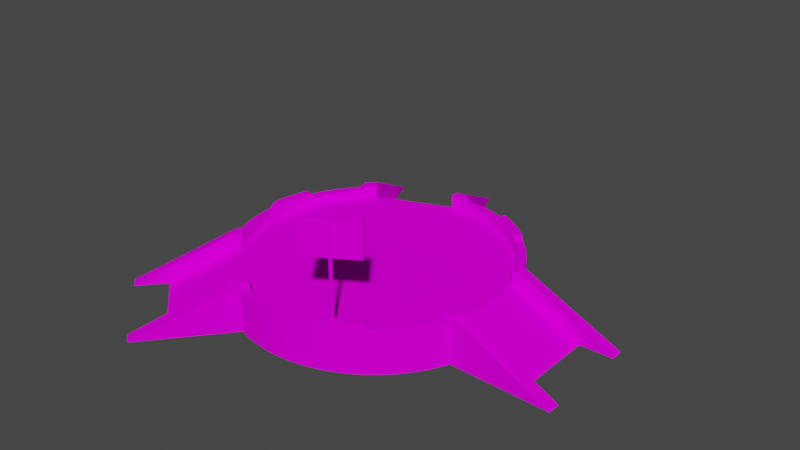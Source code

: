 # Source: teleporteur.blend  (saved by Blender 2.80.75; exported with 4.5.12 LTS)
import bpy
from mathutils import Matrix  # noqa: F401  (used for matrix-valued properties, if any)

bpy.ops.wm.read_factory_settings(use_empty=True)
scene = bpy.context.scene
scene.name = 'Scene'

# ---- collections
col_collection = bpy.data.collections.new('Collection'); scene.collection.children.link(col_collection)

# ---- images (referenced by path relative to the original .blend; pixels are not part of the script)
import os
ASSET_DIR = os.environ.get("B2B_ASSET_DIR", "")  # directory of the original .blend (textures are referenced by path, not embedded)
HERE = os.path.dirname(os.path.abspath(__file__))  # packed textures are extracted next to this script under _unpacked/

def load_image(name, relpath, width, height, colorspace="sRGB"):
    """Load a texture the original file referenced (path relative to the .blend, or extracted next to this script)."""
    p = next((c for c in (os.path.join(HERE, relpath), os.path.join(ASSET_DIR, relpath)) if relpath and os.path.exists(c)), "")
    if p:
        img = bpy.data.images.load(p, check_existing=True)
        img.name = name
    else:  # same state as the original file: an image datablock whose file is absent (Cycles renders it pink)
        img = bpy.data.images.new(name, width, height)
        img.source = "FILE"
        img.filepath = "//" + (relpath or name)
    img.colorspace_settings.name = colorspace
    return img
img_teleporteurtexture_png = load_image('teleporteurTexture.png', 'teleporteurTexture.png', 1024, 1024, 'sRGB')

# ---- materials (node trees are filled in below, after node groups)
mat_material_001 = bpy.data.materials.new('Material.001')
mat_material_001.use_transparent_shadow = False

# ---- material node trees
mat_material_001.use_nodes = True; mat_material_001.node_tree.nodes.clear()
_N = mat_material_001.node_tree.nodes; _L = mat_material_001.node_tree.links
n0 = _N.new('ShaderNodeOutputMaterial'); n0.name = 'Material Output'; n0.location = (300, 300)
n1 = _N.new('ShaderNodeBsdfPrincipled'); n1.name = 'Principled BSDF'; n1.location = (10, 300)
n1.distribution = 'GGX'
n1.subsurface_method = 'BURLEY'
n1.inputs[2].default_value = 0.0
n1.inputs[3].default_value = 1.45
n1.inputs[13].default_value = 0.0
n1.inputs[20].default_value = 0.0
n1.inputs[27].default_value = (0.0, 0.0, 0.0, 1.0)
n1.inputs[28].default_value = 1.0
n2 = _N.new('ShaderNodeTexImage'); n2.name = 'Image Texture'; n2.location = (-280, 280)
n2.image = img_teleporteurtexture_png
_L.new(n1.outputs[0], n0.inputs[0])
_L.new(n2.outputs[0], n1.inputs[0])
n0.is_active_output = True

# ---- world
world_world = bpy.data.worlds.new('World'); scene.world = world_world
world_world.use_nodes = True; world_world.node_tree.nodes.clear()
_N = world_world.node_tree.nodes; _L = world_world.node_tree.links
n0 = _N.new('ShaderNodeOutputWorld'); n0.name = 'World Output'; n0.location = (300, 300)
n1 = _N.new('ShaderNodeBackground'); n1.name = 'Background'; n1.location = (10, 300)
n1.inputs[0].default_value = (0.05088, 0.05088, 0.05088, 1.0)
_L.new(n1.outputs[0], n0.inputs[0])
n0.is_active_output = True
world_world.color = (0.05088, 0.05088, 0.05088)
world_world.use_sun_shadow = False
world_world.sun_shadow_jitter_overblur = 0.0

# ---- meshes
me_cylinder_003 = bpy.data.meshes.new('Cylinder.003')
me_cylinder_003.from_pydata([(0.0, 0.0, -1.0), (0.0, 0.0, 1.0), (0.0, 7.5, -1.0), (0.0, 7.5, 1.0), (0.94, 7.441, -1.0), (0.94, 7.441, 1.0), (1.865, 7.264, -1.0), (1.865, 7.264, 1.0), (2.761, 6.973, -1.0), (2.761, 6.973, 1.0), (3.613, 6.572, -1.0), (3.613, 6.572, 1.0), (4.408, 6.068, -1.0), (4.408, 6.068, 1.0), (5.134, 5.467, -1.0), (5.134, 5.467, 1.0), (5.779, 4.781, -1.0), (5.779, 4.781, 1.0), (6.332, 4.019, -1.0), (6.332, 4.019, 1.0), (6.786, 3.193, -1.0), (6.786, 3.193, 1.0), (7.133, 2.318, -1.0), (7.133, 2.318, 1.0), (7.367, 1.405, -1.0), (7.367, 1.405, 1.0), (7.485, 0.4709, -1.0), (7.485, 0.4709, 1.0), (7.485, -0.4709, -1.0), (7.485, -0.4709, 1.0), (7.367, -1.405, -1.0), (7.367, -1.405, 1.0), (7.133, -2.318, -1.0), (7.133, -2.318, 1.0), (6.786, -3.193, -1.0), (6.786, -3.193, 1.0), (6.332, -4.019, -1.0), (6.332, -4.019, 1.0), (5.779, -4.781, -1.0), (5.779, -4.781, 1.0), (5.134, -5.467, -1.0), (5.134, -5.467, 1.0), (4.408, -6.068, -1.0), (4.408, -6.068, 1.0), (3.613, -6.572, -1.0), (3.613, -6.572, 1.0), (2.761, -6.973, -1.0), (2.761, -6.973, 1.0), (1.865, -7.264, -1.0), (1.865, -7.264, 1.0), (0.94, -7.441, -1.0), (0.94, -7.441, 1.0), (-6.02e-06, -7.5, -1.0), (-6.02e-06, -7.5, 1.0), (-0.94, -7.441, -1.0), (-0.94, -7.441, 1.0), (-1.865, -7.264, -1.0), (-1.865, -7.264, 1.0), (-2.761, -6.973, -1.0), (-2.761, -6.973, 1.0), (-3.613, -6.572, -1.0), (-3.613, -6.572, 1.0), (-4.408, -6.068, -1.0), (-4.408, -6.068, 1.0), (-5.134, -5.467, -1.0), (-5.134, -5.467, 1.0), (-5.779, -4.781, -1.0), (-5.779, -4.781, 1.0), (-6.332, -4.019, -1.0), (-6.332, -4.019, 1.0), (-6.786, -3.193, -1.0), (-6.786, -3.193, 1.0), (-7.133, -2.318, -1.0), (-7.133, -2.318, 1.0), (-7.367, -1.405, -1.0), (-7.367, -1.405, 1.0), (-7.485, -0.4709, -1.0), (-7.485, -0.4709, 1.0), (-7.485, 0.4709, -1.0), (-7.485, 0.4709, 1.0), (-7.367, 1.405, -1.0), (-7.367, 1.405, 1.0), (-7.133, 2.318, -1.0), (-7.133, 2.318, 1.0), (-6.786, 3.193, -1.0), (-6.786, 3.193, 1.0), (-6.332, 4.019, -1.0), (-6.332, 4.019, 1.0), (-5.779, 4.781, -1.0), (-5.779, 4.781, 1.0), (-5.134, 5.467, -1.0), (-5.134, 5.467, 1.0), (-4.408, 6.068, -1.0), (-4.408, 6.068, 1.0), (-3.613, 6.572, -1.0), (-3.613, 6.572, 1.0), (-2.761, 6.973, -1.0), (-2.761, 6.973, 1.0), (-1.865, 7.264, -1.0), (-1.865, 7.264, 1.0), (-0.94, 7.441, -1.0), (-0.94, 7.441, 1.0), (-95.86, -57.74, 0.2721), (-95.86, -57.74, 0.9981), (-103.8, -45.01, 0.2721), (-103.8, -45.01, 0.9981), (94.79, 61.14, 0.2721), (94.79, 61.14, 0.9981), (86.88, 73.87, 0.2721), (86.88, 73.87, 0.9981), (315.5, 689.5, -1.888), (315.5, 689.5, -0.8949), (297.7, 734.5, -1.888), (297.7, 734.5, -0.8949), (725.5, 690.4, -1.891), (725.5, 746.5, -1.891), (294.8, 326.7, -1.89), (294.8, 326.7, -1.164), (294.8, 693.1, -1.89), (294.8, 693.1, -1.164), (585.3, 317.4, -1.89), (585.3, 702.5, -1.89), (297.7, 285.4, -1.888), (297.7, 285.4, -0.8977), (315.5, 330.3, -1.888), (315.5, 330.3, -0.8977), (725.5, 273.6, -1.891), (725.5, 329.6, -1.891), (-616.2, 949.4, -1.888), (-616.2, 949.4, -0.8862), (-652.1, 915.7, -1.888), (-652.1, 915.7, -0.8862), (-772.9, 1328.0, -1.891), (-824.5, 1306.0, -1.891), (-250.2, 1072.0, -1.89), (-250.2, 1072.0, -1.164), (-619.7, 921.6, -1.89), (-619.7, 921.6, -1.164), (-375.3, 1342.0, -1.89), (-730.2, 1194.0, -1.89), (-237.3, 1091.0, -1.888), (-237.3, 1091.0, -0.8862), (-285.5, 1088.0, -1.888), (-285.5, 1088.0, -0.8862), (-388.8, 1488.0, -1.891), (-440.5, 1466.0, -1.891), (-473.6, -20.03, -1.888), (-473.6, -20.03, -0.8862), (-427.8, -38.18, -1.888), (-427.8, -38.18, -0.8862), (-743.3, -325.0, -1.891), (-701.6, -362.4, -1.891), (-738.8, 258.5, -1.89), (-738.8, 258.5, -1.164), (-444.0, -13.08, -1.89), (-444.0, -13.08, -1.164), (-927.3, 28.39, -1.89), (-640.8, -228.4, -1.89), (-763.2, 262.4, -1.888), (-763.2, 262.4, -0.8862), (-740.0, 220.1, -1.888), (-740.0, 220.1, -0.8862), (-1053.0, -47.1, -1.891), (-1012.0, -84.48, -1.891), (-237.3, 509.9, -1.89), (-237.3, 509.9, -1.164), (-167.0, 1068.0, -1.89), (-167.0, 1068.0, -1.164), (-97.71, 1055.0, -1.89), (-97.71, 1055.0, -1.164), (-30.66, 1033.0, -1.89), (-30.66, 1033.0, -1.164), (33.13, 1003.0, -1.89), (33.13, 1003.0, -1.164), (92.66, 965.0, -1.89), (92.66, 965.0, -1.164), (147.0, 920.0, -1.89), (147.0, 920.0, -1.164), (195.2, 868.5, -1.89), (195.2, 868.5, -1.164), (236.7, 811.3, -1.89), (236.7, 811.3, -1.164), (270.6, 749.4, -1.89), (270.6, 749.4, -1.164), (314.1, 615.3, -1.89), (323.0, 545.2, -1.89), (323.0, 474.6, -1.89), (314.1, 404.5, -1.89), (270.6, 270.4, -1.89), (270.6, 270.4, -1.164), (236.7, 208.5, -1.89), (236.7, 208.5, -1.164), (195.2, 151.4, -1.89), (195.2, 151.4, -1.164), (147.0, 99.87, -1.89), (147.0, 99.87, -1.164), (92.66, 54.85, -1.89), (92.66, 54.85, -1.164), (33.13, 17.0, -1.89), (33.13, 17.0, -1.164), (-30.66, -13.08, -1.89), (-30.66, -13.08, -1.164), (-97.71, -34.91, -1.89), (-97.71, -34.91, -1.164), (-167.0, -48.14, -1.89), (-167.0, -48.14, -1.164), (-237.3, -52.58, -1.89), (-237.3, -52.58, -1.164), (-307.7, -48.14, -1.89), (-307.7, -48.14, -1.164), (-376.9, -34.91, -1.89), (-376.9, -34.91, -1.164), (-507.8, 17.0, -1.89), (-567.3, 54.85, -1.89), (-621.6, 99.88, -1.89), (-669.9, 151.4, -1.89), (-711.3, 208.5, -1.89), (-771.2, 336.1, -1.89), (-771.2, 336.1, -1.164), (-788.8, 404.5, -1.89), (-788.8, 404.5, -1.164), (-797.6, 474.6, -1.89), (-797.6, 474.6, -1.164), (-797.6, 545.2, -1.89), (-797.6, 545.2, -1.164), (-788.8, 615.3, -1.89), (-788.8, 615.3, -1.164), (-771.2, 683.7, -1.89), (-771.2, 683.7, -1.164), (-745.3, 749.4, -1.89), (-745.3, 749.4, -1.164), (-711.3, 811.3, -1.89), (-711.3, 811.3, -1.164), (-669.9, 868.5, -1.89), (-669.9, 868.5, -1.164), (-567.3, 965.0, -1.89), (-507.8, 1003.0, -1.89), (-444.0, 1033.0, -1.89), (-376.9, 1055.0, -1.89), (-307.7, 1068.0, -1.89), (-237.3, 1056.0, -1.888), (-237.3, 1056.0, -0.8862), (-635.2, 933.6, -1.888), (-611.1, 908.0, -1.888), (-611.1, 908.0, -0.8862), (-635.2, 933.6, -0.8862), (-685.2, 880.4, -1.888), (-658.0, 858.0, -1.888), (-658.0, 858.0, -0.9801), (-685.2, 880.4, -0.9801), (-728.1, 821.4, -1.888), (-698.3, 802.5, -1.888), (-698.3, 802.5, -0.9801), (-728.1, 821.4, -0.9801), (-763.2, 757.4, -1.888), (-731.3, 742.4, -1.888), (-731.3, 742.4, -0.9801), (-763.2, 757.4, -0.9801), (-790.1, 689.5, -1.888), (-756.6, 678.7, -1.888), (-756.6, 678.7, -0.8862), (-790.1, 689.5, -0.8862), (-808.2, 618.8, -1.888), (-773.6, 612.2, -1.888), (-773.6, 612.2, -0.8862), (-808.2, 618.8, -0.8862), (-817.4, 546.4, -1.888), (-782.2, 544.2, -1.888), (-782.2, 544.2, -0.8862), (-817.4, 546.4, -0.8862), (-817.4, 473.4, -1.888), (-782.2, 475.6, -1.888), (-782.2, 475.6, -0.9801), (-817.4, 473.4, -0.9801), (-808.2, 401.0, -1.888), (-773.6, 407.6, -1.888), (-773.6, 407.6, -0.9801), (-808.2, 401.0, -0.9801), (-790.1, 330.3, -1.888), (-756.6, 341.2, -1.888), (-756.6, 341.2, -0.9801), (-790.1, 330.3, -0.9801), (-731.3, 277.4, -1.888), (-731.3, 277.4, -0.8862), (-451.3, -30.51, -1.888), (-438.3, 2.241, -1.888), (-438.3, 2.241, -0.8862), (-451.3, -30.51, -0.8862), (-381.9, -53.07, -1.888), (-373.1, -18.95, -1.888), (-373.1, -18.95, -0.9801), (-381.9, -53.07, -0.9801), (-310.2, -66.75, -1.888), (-305.7, -31.8, -1.888), (-305.7, -31.8, -0.9801), (-310.2, -66.75, -0.9801), (-237.3, -71.33, -1.888), (-237.3, -36.1, -1.888), (-237.3, -36.1, -0.9801), (-237.3, -71.33, -0.9801), (-164.5, -66.75, -1.888), (-168.9, -31.8, -1.888), (-168.9, -31.8, -0.9801), (-164.5, -66.75, -0.9801), (-92.78, -53.07, -1.888), (-101.5, -18.95, -1.888), (-101.5, -18.95, -0.8852), (-92.78, -53.07, -0.8852), (-23.36, -30.51, -1.888), (-36.33, 2.241, -1.888), (-36.33, 2.241, -0.8852), (-23.36, -30.51, -0.8852), (42.69, 0.5671, -1.888), (25.72, 31.44, -1.888), (25.72, 31.44, -0.8852), (42.69, 0.5671, -0.8852), (104.3, 39.68, -1.888), (83.61, 68.18, -1.888), (83.61, 68.18, -0.8852), (104.3, 39.68, -0.8852), (160.6, 86.21, -1.888), (136.4, 111.9, -1.888), (136.4, 111.9, -0.9801), (160.6, 86.21, -0.9801), (210.5, 139.4, -1.888), (183.4, 161.9, -1.888), (183.4, 161.9, -0.9801), (210.5, 139.4, -0.9801), (253.4, 198.5, -1.888), (223.7, 217.3, -1.888), (223.7, 217.3, -0.9801), (253.4, 198.5, -0.9801), (288.6, 262.4, -1.888), (256.7, 277.4, -1.888), (256.7, 277.4, -0.9801), (288.6, 262.4, -0.9801), (281.9, 341.2, -1.888), (281.9, 341.2, -0.8977), (281.9, 678.7, -1.888), (281.9, 678.7, -0.8949), (288.6, 757.4, -1.888), (256.7, 742.4, -1.888), (256.7, 742.4, -0.9801), (288.6, 757.4, -0.9801), (253.4, 821.4, -1.888), (223.7, 802.5, -1.888), (223.7, 802.5, -0.9801), (253.4, 821.4, -0.9801), (210.5, 880.4, -1.888), (183.4, 858.0, -1.888), (183.4, 858.0, -0.9801), (210.5, 880.4, -0.9801), (160.6, 933.6, -1.888), (136.4, 908.0, -1.888), (136.4, 908.0, -0.9801), (160.6, 933.6, -0.9801), (104.3, 980.2, -1.888), (83.61, 951.7, -1.888), (83.61, 951.7, -0.8815), (104.3, 980.2, -0.8815), (42.68, 1019.0, -1.888), (25.71, 988.4, -1.888), (25.71, 988.4, -0.8815), (42.68, 1019.0, -0.8815), (-23.36, 1050.0, -1.888), (-36.33, 1018.0, -1.888), (-36.33, 1018.0, -0.9801), (-23.36, 1050.0, -0.9801), (-92.78, 1073.0, -1.888), (-101.5, 1039.0, -1.888), (-101.5, 1039.0, -0.9801), (-92.78, 1073.0, -0.9801), (-164.5, 1087.0, -1.888), (-168.9, 1052.0, -1.888), (-168.9, 1052.0, -0.9801), (-164.5, 1087.0, -0.9801), (-283.3, 1053.0, -1.888), (-283.3, 1053.0, -0.8862), (-262.0, 1090.0, -1.888), (-259.8, 1054.0, -1.888), (-259.8, 1054.0, -0.8862), (-262.0, 1090.0, -0.8862), (-593.7, 922.3, -1.888), (-593.7, 922.3, -0.8862), (-668.3, 898.5, -1.888), (-642.6, 874.3, -1.888), (-642.6, 874.3, -0.9801), (-668.3, 898.5, -0.9801), (-626.4, 891.5, -1.888), (-626.4, 891.5, -0.8862), (-713.6, 841.4, -1.888), (-685.1, 820.7, -1.888), (-685.1, 820.7, -0.9801), (-713.6, 841.4, -0.9801), (-699.7, 860.5, -1.888), (-671.2, 839.8, -1.888), (-671.2, 839.8, -0.9801), (-699.7, 860.5, -0.9801), (-751.3, 779.1, -1.888), (-720.5, 762.1, -1.888), (-720.5, 762.1, -0.9801), (-751.3, 779.1, -0.9801), (-740.0, 799.7, -1.888), (-709.1, 782.8, -1.888), (-709.1, 782.8, -0.9801), (-740.0, 799.7, -0.9801), (-781.0, 712.5, -1.888), (-748.3, 699.5, -1.888), (-748.3, 699.5, -0.9801), (-781.0, 712.5, -0.9801), (-772.3, 734.5, -1.888), (-739.6, 721.5, -1.888), (-739.6, 721.5, -0.9801), (-772.3, 734.5, -0.9801), (-802.1, 642.8, -1.888), (-768.0, 634.0, -1.888), (-768.0, 634.0, -0.8862), (-802.1, 642.8, -0.8862), (-796.3, 665.6, -1.888), (-762.1, 656.9, -1.888), (-762.1, 656.9, -0.8862), (-796.3, 665.6, -0.8862), (-814.3, 570.9, -1.888), (-779.4, 566.5, -1.888), (-781.0, 566.5, -0.8822), (-815.9, 570.9, -0.8822), (-811.4, 594.3, -1.888), (-776.4, 589.9, -1.888), (-778.0, 589.9, -0.8822), (-813.0, 594.3, -0.8822), (-817.4, 498.1, -1.888), (-782.2, 498.1, -1.888), (-782.2, 498.1, -0.9801), (-817.4, 498.1, -0.9801), (-817.4, 521.7, -1.888), (-782.2, 521.7, -1.888), (-782.2, 521.7, -0.8862), (-817.4, 521.7, -0.8862), (-811.4, 425.5, -1.888), (-776.4, 429.9, -1.888), (-776.4, 429.9, -0.9801), (-811.4, 425.5, -0.9801), (-814.3, 448.9, -1.888), (-779.4, 453.3, -1.888), (-779.4, 453.3, -0.9801), (-814.3, 448.9, -0.9801), (-796.3, 354.2, -1.888), (-762.1, 363.0, -1.888), (-762.1, 363.0, -0.9801), (-796.3, 354.2, -0.9801), (-802.1, 377.1, -1.888), (-768.0, 385.8, -1.888), (-768.0, 385.8, -0.9801), (-802.1, 377.1, -0.9801), (-772.3, 285.4, -1.888), (-739.6, 298.4, -1.888), (-739.6, 298.4, -0.9801), (-772.3, 285.4, -0.9801), (-781.0, 307.3, -1.888), (-748.3, 320.3, -1.888), (-748.3, 320.3, -0.9801), (-781.0, 307.3, -0.9801), (-709.1, 237.1, -1.888), (-709.1, 237.1, -0.8862), (-751.3, 240.8, -1.888), (-720.5, 257.7, -1.888), (-720.5, 257.7, -0.8862), (-751.3, 240.8, -0.8862), (-458.6, 11.85, -1.888), (-458.6, 11.85, -0.8862), (-405.4, -45.47, -1.888), (-394.5, -11.97, -1.888), (-394.5, -11.97, -0.9801), (-405.4, -45.47, -0.9801), (-416.9, -4.675, -1.888), (-416.9, -4.675, -0.8862), (-334.4, -62.15, -1.888), (-327.8, -27.55, -1.888), (-327.8, -27.55, -0.9801), (-334.4, -62.15, -0.9801), (-357.6, -57.73, -1.888), (-351.0, -23.13, -1.888), (-351.0, -23.13, -0.9801), (-357.6, -57.73, -0.9801), (-262.0, -69.81, -1.888), (-259.8, -34.66, -1.888), (-259.8, -34.66, -0.9801), (-262.0, -69.81, -0.9801), (-285.5, -68.33, -1.888), (-283.3, -33.17, -1.888), (-283.3, -33.17, -0.9801), (-285.5, -68.33, -0.9801), (-189.1, -68.33, -1.888), (-191.3, -33.17, -1.888), (-191.3, -33.17, -0.9801), (-189.1, -68.33, -0.9801), (-212.7, -69.81, -1.888), (-214.9, -34.66, -1.888), (-214.9, -34.66, -0.9801), (-212.7, -69.81, -0.9801), (-117.0, -57.73, -1.888), (-123.6, -23.13, -1.888), (-123.6, -23.13, -0.8852), (-117.0, -57.73, -0.8852), (-140.2, -62.15, -1.888), (-146.8, -27.55, -1.888), (-146.8, -27.55, -0.9801), (-140.2, -62.15, -0.9801), (-46.84, -38.18, -1.888), (-57.72, -4.675, -1.888), (-57.72, -4.675, -0.8852), (-46.84, -38.18, -0.8852), (-69.27, -45.47, -1.888), (-80.16, -11.97, -1.888), (-80.16, -11.97, -0.8852), (-69.27, -45.47, -0.8852), (20.35, -9.981, -1.888), (5.354, 21.89, -1.888), (5.354, 21.89, -0.8852), (20.35, -9.981, -0.8852), (-0.9951, -20.03, -1.888), (-15.99, 11.85, -1.888), (-15.99, 11.85, -0.8852), (-0.9951, -20.03, -0.8852), (83.48, 26.41, -1.888), (64.6, 56.16, -1.888), (64.6, 56.16, -0.8852), (83.48, 26.41, -0.8852), (63.56, 13.77, -1.888), (44.68, 43.52, -1.888), (44.68, 43.52, -0.8852), (63.56, 13.77, -0.8852), (141.5, 70.44, -1.888), (119.1, 97.58, -1.888), (119.1, 97.58, -0.9801), (141.5, 70.44, -0.9801), (123.4, 55.4, -1.888), (100.9, 82.54, -1.888), (100.9, 82.54, -0.9801), (123.4, 55.4, -0.9801), (193.6, 121.4, -1.888), (168.0, 145.5, -1.888), (168.0, 145.5, -0.9801), (193.6, 121.4, -0.9801), (177.5, 104.2, -1.888), (151.8, 128.3, -1.888), (151.8, 128.3, -0.9801), (177.5, 104.2, -0.9801), (238.9, 178.5, -1.888), (210.4, 199.2, -1.888), (210.4, 199.2, -0.9801), (238.9, 178.5, -0.9801), (225.1, 159.4, -1.888), (196.6, 180.1, -1.888), (196.6, 180.1, -0.9801), (225.1, 159.4, -0.9801), (276.7, 240.8, -1.888), (245.8, 257.7, -1.888), (245.8, 257.7, -0.9801), (276.7, 240.8, -0.9801), (265.3, 220.1, -1.888), (234.5, 237.1, -1.888), (234.5, 237.1, -0.9801), (265.3, 220.1, -0.9801), (306.4, 307.3, -1.888), (273.6, 320.3, -1.888), (273.6, 320.3, -0.8977), (306.4, 307.3, -0.8977), (265.0, 298.4, -1.888), (265.0, 298.4, -0.8977), (265.0, 721.5, -1.888), (265.0, 721.5, -0.8949), (306.4, 712.5, -1.888), (273.6, 699.5, -1.888), (273.6, 699.5, -0.8949), (306.4, 712.5, -0.8949), (265.3, 799.7, -1.888), (234.5, 782.8, -1.888), (234.5, 782.8, -0.9801), (265.3, 799.7, -0.9801), (276.7, 779.1, -1.888), (245.8, 762.1, -1.888), (245.8, 762.1, -0.9801), (276.7, 779.1, -0.9801), (225.1, 860.5, -1.888), (196.6, 839.8, -1.888), (196.6, 839.8, -0.9801), (225.1, 860.5, -0.9801), (238.9, 841.4, -1.888), (210.4, 820.7, -1.888), (210.4, 820.7, -0.9801), (238.9, 841.4, -0.9801), (177.5, 915.7, -1.888), (151.8, 891.5, -1.888), (151.8, 891.5, -0.9801), (177.5, 915.7, -0.9801), (193.6, 898.5, -1.888), (168.0, 874.3, -1.888), (168.0, 874.3, -0.9801), (193.6, 898.5, -0.9801), (123.4, 964.4, -1.888), (100.9, 937.3, -1.888), (100.9, 937.3, -0.8815), (123.4, 964.4, -0.8815), (141.5, 949.4, -1.888), (119.1, 922.3, -1.888), (119.1, 922.3, -0.8815), (141.5, 949.4, -0.8815), (63.56, 1006.0, -1.888), (44.68, 976.3, -1.888), (44.68, 976.3, -0.8815), (63.56, 1006.0, -0.8815), (83.48, 993.4, -1.888), (64.6, 963.7, -1.888), (64.6, 963.7, -0.8815), (83.48, 993.4, -0.8815), (-0.9966, 1040.0, -1.888), (-15.99, 1008.0, -1.888), (-15.99, 1008.0, -0.8815), (-0.9966, 1040.0, -0.8815), (20.35, 1030.0, -1.888), (5.353, 997.9, -1.888), (5.353, 997.9, -0.8815), (20.35, 1030.0, -0.8815), (-69.28, 1065.0, -1.888), (-80.16, 1032.0, -1.888), (-80.16, 1032.0, -0.9801), (-69.28, 1065.0, -0.9801), (-46.84, 1058.0, -1.888), (-57.72, 1025.0, -1.888), (-57.72, 1025.0, -0.9801), (-46.84, 1058.0, -0.9801), (-140.2, 1082.0, -1.888), (-146.8, 1047.0, -1.888), (-146.8, 1047.0, -0.9801), (-140.2, 1082.0, -0.9801), (-117.0, 1078.0, -1.888), (-123.6, 1043.0, -1.888), (-123.6, 1043.0, -0.9801), (-117.0, 1078.0, -0.9801), (-212.7, 1090.0, -1.888), (-214.9, 1054.0, -1.888), (-214.9, 1054.0, -0.9801), (-212.7, 1090.0, -0.9801), (-189.1, 1088.0, -1.888), (-191.3, 1053.0, -1.888), (-191.3, 1053.0, -0.9801), (-189.1, 1088.0, -0.9801)], [], [(0, 2, 4), (1, 5, 3), (2, 3, 5, 4), (0, 4, 6), (1, 7, 5), (4, 5, 7, 6), (0, 6, 8), (1, 9, 7), (6, 7, 9, 8), (0, 8, 10), (1, 11, 9), (8, 9, 11, 10), (0, 10, 12), (1, 13, 11), (10, 11, 13, 12), (0, 12, 14), (1, 15, 13), (12, 13, 15, 14), (0, 14, 16), (1, 17, 15), (14, 15, 17, 16), (0, 16, 18), (1, 19, 17), (16, 17, 19, 18), (0, 18, 20), (1, 21, 19), (18, 19, 21, 20), (0, 20, 22), (1, 23, 21), (20, 21, 23, 22), (0, 22, 24), (1, 25, 23), (22, 23, 25, 24), (0, 24, 26), (1, 27, 25), (24, 25, 27, 26), (0, 26, 28), (1, 29, 27), (26, 27, 29, 28), (0, 28, 30), (1, 31, 29), (28, 29, 31, 30), (0, 30, 32), (1, 33, 31), (30, 31, 33, 32), (0, 32, 34), (1, 35, 33), (32, 33, 35, 34), (0, 34, 36), (1, 37, 35), (34, 35, 37, 36), (0, 36, 38), (1, 39, 37), (36, 37, 39, 38), (0, 38, 40), (1, 41, 39), (38, 39, 41, 40), (0, 40, 42), (1, 43, 41), (40, 41, 43, 42), (0, 42, 44), (1, 45, 43), (42, 43, 45, 44), (0, 44, 46), (1, 47, 45), (44, 45, 47, 46), (0, 46, 48), (1, 49, 47), (46, 47, 49, 48), (0, 48, 50), (1, 51, 49), (48, 49, 51, 50), (0, 50, 52), (1, 53, 51), (50, 51, 53, 52), (0, 52, 54), (1, 55, 53), (52, 53, 55, 54), (0, 54, 56), (1, 57, 55), (54, 55, 57, 56), (0, 56, 58), (1, 59, 57), (56, 57, 59, 58), (0, 58, 60), (1, 61, 59), (58, 59, 61, 60), (0, 60, 62), (1, 63, 61), (60, 61, 63, 62), (0, 62, 64), (1, 65, 63), (62, 63, 65, 64), (0, 64, 66), (1, 67, 65), (64, 65, 67, 66), (0, 66, 68), (1, 69, 67), (66, 67, 69, 68), (0, 68, 70), (1, 71, 69), (68, 69, 71, 70), (0, 70, 72), (1, 73, 71), (70, 71, 73, 72), (0, 72, 74), (1, 75, 73), (72, 73, 75, 74), (0, 74, 76), (1, 77, 75), (74, 75, 77, 76), (0, 76, 78), (1, 79, 77), (76, 77, 79, 78), (0, 78, 80), (1, 81, 79), (78, 79, 81, 80), (0, 80, 82), (1, 83, 81), (80, 81, 83, 82), (0, 82, 84), (1, 85, 83), (82, 83, 85, 84), (0, 84, 86), (1, 87, 85), (84, 85, 87, 86), (0, 86, 88), (1, 89, 87), (86, 87, 89, 88), (0, 88, 90), (1, 91, 89), (88, 89, 91, 90), (0, 90, 92), (1, 93, 91), (90, 91, 93, 92), (0, 92, 94), (1, 95, 93), (92, 93, 95, 94), (0, 94, 96), (1, 97, 95), (94, 95, 97, 96), (0, 96, 98), (1, 99, 97), (96, 97, 99, 98), (0, 98, 100), (1, 101, 99), (98, 99, 101, 100), (0, 100, 2), (1, 3, 101), (100, 101, 3, 2), (102, 103, 105, 104), (104, 105, 109, 108), (108, 109, 107, 106), (106, 107, 103, 102), (104, 108, 106, 102), (109, 105, 103, 107), (110, 572, 112, 113, 575, 111), (112, 113, 115), (114, 111, 110), (112, 115, 114, 110, 572), (115, 113, 575, 111, 114), (116, 117, 119, 118), (118, 119, 121), (120, 117, 116), (118, 121, 120, 116), (121, 119, 117, 120), (122, 564, 124, 125, 567, 123), (124, 125, 127), (126, 123, 122), (124, 127, 126, 122, 564), (127, 125, 567, 123, 126), (128, 242, 130, 131, 245, 129), (130, 131, 133), (132, 129, 128), (130, 133, 132, 128, 242), (133, 131, 245, 129, 132), (134, 135, 137, 136), (136, 137, 139), (138, 135, 134), (136, 139, 138, 134), (139, 137, 135, 138), (140, 378, 142, 143, 381, 141), (142, 143, 145), (144, 141, 140), (142, 145, 144, 140, 378), (145, 143, 381, 141, 144), (146, 284, 148, 149, 287, 147), (148, 149, 151), (150, 147, 146), (148, 151, 150, 146, 284), (151, 149, 287, 147, 150), (152, 153, 155, 154), (154, 155, 157), (156, 153, 152), (154, 157, 156, 152), (157, 155, 153, 156), (158, 464, 160, 161, 467, 159), (160, 161, 163), (162, 159, 158), (160, 163, 162, 158, 464), (163, 161, 467, 159, 162), (164, 134, 166), (165, 167, 135), (134, 135, 167, 166), (164, 166, 168), (165, 169, 167), (166, 167, 169, 168), (164, 168, 170), (165, 171, 169), (168, 169, 171, 170), (164, 170, 172), (165, 173, 171), (170, 171, 173, 172), (164, 172, 174), (165, 175, 173), (172, 173, 175, 174), (164, 174, 176), (165, 177, 175), (174, 175, 177, 176), (164, 176, 178), (165, 179, 177), (176, 177, 179, 178), (164, 178, 180), (165, 181, 179), (178, 179, 181, 180), (164, 180, 182), (165, 183, 181), (180, 181, 183, 182), (164, 182, 118), (165, 119, 183), (182, 183, 119, 118), (164, 118, 184), (164, 184, 185), (164, 185, 186), (164, 186, 187), (164, 187, 116), (164, 116, 188), (165, 189, 117), (116, 117, 189, 188), (164, 188, 190), (165, 191, 189), (188, 189, 191, 190), (164, 190, 192), (165, 193, 191), (190, 191, 193, 192), (164, 192, 194), (165, 195, 193), (192, 193, 195, 194), (164, 194, 196), (165, 197, 195), (194, 195, 197, 196), (164, 196, 198), (165, 199, 197), (196, 197, 199, 198), (164, 198, 200), (165, 201, 199), (198, 199, 201, 200), (164, 200, 202), (165, 203, 201), (200, 201, 203, 202), (164, 202, 204), (165, 205, 203), (202, 203, 205, 204), (164, 204, 206), (165, 207, 205), (204, 205, 207, 206), (164, 206, 208), (165, 209, 207), (206, 207, 209, 208), (164, 208, 210), (165, 211, 209), (208, 209, 211, 210), (164, 210, 154), (165, 155, 211), (210, 211, 155, 154), (164, 154, 212), (164, 212, 213), (164, 213, 214), (164, 214, 215), (164, 215, 216), (164, 216, 152), (164, 152, 217), (165, 218, 153), (152, 153, 218, 217), (164, 217, 219), (165, 220, 218), (217, 218, 220, 219), (164, 219, 221), (165, 222, 220), (219, 220, 222, 221), (164, 221, 223), (165, 224, 222), (221, 222, 224, 223), (164, 223, 225), (165, 226, 224), (223, 224, 226, 225), (164, 225, 227), (165, 228, 226), (225, 226, 228, 227), (164, 227, 229), (165, 230, 228), (227, 228, 230, 229), (164, 229, 231), (165, 232, 230), (229, 230, 232, 231), (164, 231, 233), (165, 234, 232), (231, 232, 234, 233), (164, 233, 136), (165, 137, 234), (233, 234, 137, 136), (164, 136, 235), (164, 235, 236), (164, 236, 237), (164, 237, 238), (164, 238, 239), (164, 239, 134), (165, 153, 155), (165, 135, 137), (165, 117, 119), (378, 379, 376, 142), (379, 380, 377, 376), (380, 381, 143, 377), (140, 240, 379, 378), (240, 241, 380, 379), (241, 141, 381, 380), (128, 382, 243, 242), (382, 383, 244, 243), (383, 129, 245, 244), (384, 385, 247, 246), (385, 386, 248, 247), (386, 387, 249, 248), (387, 384, 246, 249), (130, 388, 385, 384), (388, 389, 386, 385), (389, 131, 387, 386), (131, 130, 384, 387), (242, 243, 388, 130), (243, 244, 389, 388), (244, 245, 131, 389), (390, 391, 251, 250), (391, 392, 252, 251), (392, 393, 253, 252), (393, 390, 250, 253), (394, 395, 391, 390), (395, 396, 392, 391), (396, 397, 393, 392), (397, 394, 390, 393), (246, 247, 395, 394), (247, 248, 396, 395), (248, 249, 397, 396), (249, 246, 394, 397), (398, 399, 255, 254), (399, 400, 256, 255), (400, 401, 257, 256), (401, 398, 254, 257), (402, 403, 399, 398), (403, 404, 400, 399), (404, 405, 401, 400), (405, 402, 398, 401), (250, 251, 403, 402), (251, 252, 404, 403), (252, 253, 405, 404), (253, 250, 402, 405), (406, 407, 259, 258), (407, 408, 260, 259), (408, 409, 261, 260), (409, 406, 258, 261), (410, 411, 407, 406), (411, 412, 408, 407), (412, 413, 409, 408), (413, 410, 406, 409), (254, 255, 411, 410), (255, 256, 412, 411), (256, 257, 413, 412), (257, 254, 410, 413), (414, 415, 263, 262), (415, 416, 264, 263), (416, 417, 265, 264), (417, 414, 262, 265), (418, 419, 415, 414), (419, 420, 416, 415), (420, 421, 417, 416), (421, 418, 414, 417), (258, 259, 419, 418), (259, 260, 420, 419), (260, 261, 421, 420), (261, 258, 418, 421), (422, 423, 267, 266), (423, 424, 268, 267), (424, 425, 269, 268), (425, 422, 266, 269), (426, 427, 423, 422), (427, 428, 424, 423), (428, 429, 425, 424), (429, 426, 422, 425), (262, 263, 427, 426), (263, 264, 428, 427), (264, 265, 429, 428), (265, 262, 426, 429), (430, 431, 271, 270), (431, 432, 272, 271), (432, 433, 273, 272), (433, 430, 270, 273), (434, 435, 431, 430), (435, 436, 432, 431), (436, 437, 433, 432), (437, 434, 430, 433), (266, 267, 435, 434), (267, 268, 436, 435), (268, 269, 437, 436), (269, 266, 434, 437), (438, 439, 275, 274), (439, 440, 276, 275), (440, 441, 277, 276), (441, 438, 274, 277), (442, 443, 439, 438), (443, 444, 440, 439), (444, 445, 441, 440), (445, 442, 438, 441), (270, 271, 443, 442), (271, 272, 444, 443), (272, 273, 445, 444), (273, 270, 442, 445), (446, 447, 279, 278), (447, 448, 280, 279), (448, 449, 281, 280), (449, 446, 278, 281), (450, 451, 447, 446), (451, 452, 448, 447), (452, 453, 449, 448), (453, 450, 446, 449), (274, 275, 451, 450), (275, 276, 452, 451), (276, 277, 453, 452), (277, 274, 450, 453), (454, 455, 282, 158), (455, 456, 283, 282), (456, 457, 159, 283), (457, 454, 158, 159), (458, 459, 455, 454), (459, 460, 456, 455), (460, 461, 457, 456), (461, 458, 454, 457), (278, 279, 459, 458), (279, 280, 460, 459), (280, 281, 461, 460), (281, 278, 458, 461), (464, 465, 462, 160), (465, 466, 463, 462), (466, 467, 161, 463), (158, 282, 465, 464), (282, 283, 466, 465), (283, 159, 467, 466), (146, 468, 285, 284), (468, 469, 286, 285), (469, 147, 287, 286), (160, 462, 463, 161), (470, 471, 289, 288), (471, 472, 290, 289), (472, 473, 291, 290), (473, 470, 288, 291), (148, 474, 471, 470), (474, 475, 472, 471), (475, 149, 473, 472), (149, 148, 470, 473), (284, 285, 474, 148), (285, 286, 475, 474), (286, 287, 149, 475), (476, 477, 293, 292), (477, 478, 294, 293), (478, 479, 295, 294), (479, 476, 292, 295), (480, 481, 477, 476), (481, 482, 478, 477), (482, 483, 479, 478), (483, 480, 476, 479), (288, 289, 481, 480), (289, 290, 482, 481), (290, 291, 483, 482), (291, 288, 480, 483), (484, 485, 297, 296), (485, 486, 298, 297), (486, 487, 299, 298), (487, 484, 296, 299), (488, 489, 485, 484), (489, 490, 486, 485), (490, 491, 487, 486), (491, 488, 484, 487), (292, 293, 489, 488), (293, 294, 490, 489), (294, 295, 491, 490), (295, 292, 488, 491), (492, 493, 301, 300), (493, 494, 302, 301), (494, 495, 303, 302), (495, 492, 300, 303), (496, 497, 493, 492), (497, 498, 494, 493), (498, 499, 495, 494), (499, 496, 492, 495), (296, 297, 497, 496), (297, 298, 498, 497), (298, 299, 499, 498), (299, 296, 496, 499), (500, 501, 305, 304), (501, 502, 306, 305), (502, 503, 307, 306), (503, 500, 304, 307), (504, 505, 501, 500), (505, 506, 502, 501), (506, 507, 503, 502), (507, 504, 500, 503), (300, 301, 505, 504), (301, 302, 506, 505), (302, 303, 507, 506), (303, 300, 504, 507), (508, 509, 309, 308), (509, 510, 310, 309), (510, 511, 311, 310), (511, 508, 308, 311), (512, 513, 509, 508), (513, 514, 510, 509), (514, 515, 511, 510), (515, 512, 508, 511), (304, 305, 513, 512), (305, 306, 514, 513), (306, 307, 515, 514), (307, 304, 512, 515), (516, 517, 313, 312), (517, 518, 314, 313), (518, 519, 315, 314), (519, 516, 312, 315), (520, 521, 517, 516), (521, 522, 518, 517), (522, 523, 519, 518), (523, 520, 516, 519), (308, 309, 521, 520), (309, 310, 522, 521), (310, 311, 523, 522), (311, 308, 520, 523), (524, 525, 317, 316), (525, 526, 318, 317), (526, 527, 319, 318), (527, 524, 316, 319), (528, 529, 525, 524), (529, 530, 526, 525), (530, 531, 527, 526), (531, 528, 524, 527), (312, 313, 529, 528), (313, 314, 530, 529), (314, 315, 531, 530), (315, 312, 528, 531), (532, 533, 321, 320), (533, 534, 322, 321), (534, 535, 323, 322), (535, 532, 320, 323), (536, 537, 533, 532), (537, 538, 534, 533), (538, 539, 535, 534), (539, 536, 532, 535), (316, 317, 537, 536), (317, 318, 538, 537), (318, 319, 539, 538), (319, 316, 536, 539), (540, 541, 325, 324), (541, 542, 326, 325), (542, 543, 327, 326), (543, 540, 324, 327), (544, 545, 541, 540), (545, 546, 542, 541), (546, 547, 543, 542), (547, 544, 540, 543), (320, 321, 545, 544), (321, 322, 546, 545), (322, 323, 547, 546), (323, 320, 544, 547), (548, 549, 329, 328), (549, 550, 330, 329), (550, 551, 331, 330), (551, 548, 328, 331), (552, 553, 549, 548), (553, 554, 550, 549), (554, 555, 551, 550), (555, 552, 548, 551), (324, 325, 553, 552), (325, 326, 554, 553), (326, 327, 555, 554), (327, 324, 552, 555), (556, 557, 333, 332), (557, 558, 334, 333), (558, 559, 335, 334), (559, 556, 332, 335), (560, 561, 557, 556), (561, 562, 558, 557), (562, 563, 559, 558), (563, 560, 556, 559), (328, 329, 561, 560), (329, 330, 562, 561), (330, 331, 563, 562), (331, 328, 560, 563), (564, 565, 336, 124), (566, 567, 125, 337), (122, 568, 565, 564), (568, 569, 566, 565), (569, 123, 567, 566), (332, 333, 568, 122), (333, 334, 569, 568), (334, 335, 123, 569), (335, 332, 122, 123), (336, 565, 566, 337), (336, 337, 125, 124), (112, 570, 341, 340), (570, 571, 342, 341), (571, 113, 343, 342), (113, 112, 340, 343), (572, 573, 570, 112), (573, 574, 571, 570), (574, 575, 113, 571), (110, 338, 573, 572), (338, 339, 574, 573), (339, 111, 575, 574), (576, 577, 345, 344), (577, 578, 346, 345), (578, 579, 347, 346), (579, 576, 344, 347), (580, 581, 577, 576), (581, 582, 578, 577), (582, 583, 579, 578), (583, 580, 576, 579), (340, 341, 581, 580), (341, 342, 582, 581), (342, 343, 583, 582), (343, 340, 580, 583), (584, 585, 349, 348), (585, 586, 350, 349), (586, 587, 351, 350), (587, 584, 348, 351), (588, 589, 585, 584), (589, 590, 586, 585), (590, 591, 587, 586), (591, 588, 584, 587), (344, 345, 589, 588), (345, 346, 590, 589), (346, 347, 591, 590), (347, 344, 588, 591), (592, 593, 353, 352), (593, 594, 354, 353), (594, 595, 355, 354), (595, 592, 352, 355), (596, 597, 593, 592), (597, 598, 594, 593), (598, 599, 595, 594), (599, 596, 592, 595), (348, 349, 597, 596), (349, 350, 598, 597), (350, 351, 599, 598), (351, 348, 596, 599), (600, 601, 357, 356), (601, 602, 358, 357), (602, 603, 359, 358), (603, 600, 356, 359), (604, 605, 601, 600), (605, 606, 602, 601), (606, 607, 603, 602), (607, 604, 600, 603), (352, 353, 605, 604), (353, 354, 606, 605), (354, 355, 607, 606), (355, 352, 604, 607), (608, 609, 361, 360), (609, 610, 362, 361), (610, 611, 363, 362), (611, 608, 360, 363), (612, 613, 609, 608), (613, 614, 610, 609), (614, 615, 611, 610), (615, 612, 608, 611), (356, 357, 613, 612), (357, 358, 614, 613), (358, 359, 615, 614), (359, 356, 612, 615), (616, 617, 365, 364), (617, 618, 366, 365), (618, 619, 367, 366), (619, 616, 364, 367), (620, 621, 617, 616), (621, 622, 618, 617), (622, 623, 619, 618), (623, 620, 616, 619), (360, 361, 621, 620), (361, 362, 622, 621), (362, 363, 623, 622), (363, 360, 620, 623), (624, 625, 369, 368), (625, 626, 370, 369), (626, 627, 371, 370), (627, 624, 368, 371), (628, 629, 625, 624), (629, 630, 626, 625), (630, 631, 627, 626), (631, 628, 624, 627), (364, 365, 629, 628), (365, 366, 630, 629), (366, 367, 631, 630), (367, 364, 628, 631), (632, 633, 373, 372), (633, 634, 374, 373), (634, 635, 375, 374), (635, 632, 372, 375), (636, 637, 633, 632), (637, 638, 634, 633), (638, 639, 635, 634), (639, 636, 632, 635), (368, 369, 637, 636), (369, 370, 638, 637), (370, 371, 639, 638), (371, 368, 636, 639), (640, 641, 240, 140), (641, 642, 241, 240), (642, 643, 141, 241), (643, 640, 140, 141), (644, 645, 641, 640), (645, 646, 642, 641), (646, 647, 643, 642), (647, 644, 640, 643), (372, 373, 645, 644), (373, 374, 646, 645), (374, 375, 647, 646), (375, 372, 644, 647), (128, 129, 383, 382), (146, 147, 469, 468), (142, 376, 377, 143), (338, 110, 111, 339)])
_uv = me_cylinder_003.uv_layers.new(name='UVMap')
_uv.uv.foreach_set('vector', [0.9331, 0.5343, 0.9331, 0.5768, 0.9385, 0.5764, 0.8448, 0.5343, 0.8501, 0.5764, 0.8448, 0.5768, 0.9773, 0.5785, 0.9773, 0.6669, 0.9738, 0.6669, 0.9738, 0.5785, 0.9331, 0.5343, 0.9385, 0.5764, 0.9437, 0.5754, 0.8448, 0.5343, 0.8553, 0.5754, 0.8501, 0.5764, 0.9738, 0.5785, 0.9738, 0.6669, 0.9703, 0.6669, 0.9703, 0.5785, 0.9331, 0.5343, 0.9437, 0.5754, 0.9488, 0.5738, 0.8448, 0.5343, 0.8604, 0.5738, 0.8553, 0.5754, 0.9703, 0.5785, 0.9703, 0.6669, 0.9667, 0.6669, 0.9667, 0.5785, 0.9331, 0.5343, 0.9488, 0.5738, 0.9536, 0.5715, 0.8448, 0.5343, 0.8652, 0.5715, 0.8604, 0.5738, 0.9667, 0.5785, 0.9667, 0.6669, 0.9632, 0.6669, 0.9632, 0.5785, 0.9331, 0.5343, 0.9536, 0.5715, 0.9581, 0.5687, 0.8448, 0.5343, 0.8697, 0.5687, 0.8652, 0.5715, 0.9632, 0.5785, 0.9632, 0.6669, 0.9597, 0.6669, 0.9597, 0.5785, 0.9331, 0.5343, 0.9581, 0.5687, 0.9622, 0.5653, 0.8448, 0.5343, 0.8738, 0.5653, 0.8697, 0.5687, 0.9597, 0.5785, 0.9597, 0.6669, 0.9561, 0.6669, 0.9561, 0.5785, 0.9331, 0.5343, 0.9622, 0.5653, 0.9658, 0.5614, 0.8448, 0.5343, 0.8774, 0.5614, 0.8738, 0.5653, 0.9561, 0.5785, 0.9561, 0.6669, 0.9526, 0.6669, 0.9526, 0.5785, 0.9331, 0.5343, 0.9658, 0.5614, 0.969, 0.5571, 0.8448, 0.5343, 0.8806, 0.5571, 0.8774, 0.5614, 0.9526, 0.5785, 0.9526, 0.6669, 0.9491, 0.6669, 0.9491, 0.5785, 0.9331, 0.5343, 0.969, 0.5571, 0.9715, 0.5524, 0.8448, 0.5343, 0.8831, 0.5524, 0.8806, 0.5571, 0.9491, 0.5785, 0.9491, 0.6669, 0.9455, 0.6669, 0.9455, 0.5785, 0.9331, 0.5343, 0.9715, 0.5524, 0.9735, 0.5474, 0.8448, 0.5343, 0.8851, 0.5474, 0.8831, 0.5524, 0.9455, 0.5785, 0.9455, 0.6669, 0.942, 0.6669, 0.942, 0.5785, 0.9331, 0.5343, 0.9735, 0.5474, 0.9748, 0.5423, 0.8448, 0.5343, 0.8864, 0.5423, 0.8851, 0.5474, 0.942, 0.5785, 0.942, 0.6669, 0.9384, 0.6669, 0.9384, 0.5785, 0.9331, 0.5343, 0.9748, 0.5423, 0.9755, 0.537, 0.8448, 0.5343, 0.8871, 0.537, 0.8864, 0.5423, 0.9384, 0.5785, 0.9384, 0.6669, 0.9349, 0.6669, 0.9349, 0.5785, 0.9331, 0.5343, 0.9755, 0.537, 0.9755, 0.5317, 0.8448, 0.5343, 0.8871, 0.5317, 0.8871, 0.537, 0.9349, 0.5785, 0.9349, 0.6669, 0.9314, 0.6669, 0.9314, 0.5785, 0.9331, 0.5343, 0.9755, 0.5317, 0.9748, 0.5264, 0.8448, 0.5343, 0.8864, 0.5264, 0.8871, 0.5317, 0.9314, 0.5785, 0.9314, 0.6669, 0.9278, 0.6669, 0.9278, 0.5785, 0.9331, 0.5343, 0.9748, 0.5264, 0.9735, 0.5212, 0.8448, 0.5343, 0.8851, 0.5212, 0.8864, 0.5264, 0.9278, 0.5785, 0.9278, 0.6669, 0.9243, 0.6669, 0.9243, 0.5785, 0.9331, 0.5343, 0.9735, 0.5212, 0.9715, 0.5163, 0.8448, 0.5343, 0.8831, 0.5163, 0.8851, 0.5212, 0.9243, 0.5785, 0.9243, 0.6669, 0.9208, 0.6669, 0.9208, 0.5785, 0.9331, 0.5343, 0.9715, 0.5163, 0.969, 0.5116, 0.8448, 0.5343, 0.8806, 0.5116, 0.8831, 0.5163, 0.9208, 0.5785, 0.9208, 0.6669, 0.9172, 0.6669, 0.9172, 0.5785, 0.9331, 0.5343, 0.969, 0.5116, 0.9658, 0.5073, 0.8448, 0.5343, 0.8774, 0.5073, 0.8806, 0.5116, 0.9172, 0.5785, 0.9172, 0.6669, 0.9137, 0.6669, 0.9137, 0.5785, 0.9331, 0.5343, 0.9658, 0.5073, 0.9622, 0.5034, 0.8448, 0.5343, 0.8738, 0.5034, 0.8774, 0.5073, 0.9137, 0.5785, 0.9137, 0.6669, 0.9102, 0.6669, 0.9102, 0.5785, 0.9331, 0.5343, 0.9622, 0.5034, 0.9581, 0.5, 0.8448, 0.5343, 0.8697, 0.5, 0.8738, 0.5034, 0.9102, 0.5785, 0.9102, 0.6669, 0.9066, 0.6669, 0.9066, 0.5785, 0.9331, 0.5343, 0.9581, 0.5, 0.9536, 0.4972, 0.8448, 0.5343, 0.8652, 0.4972, 0.8697, 0.5, 0.9066, 0.5785, 0.9066, 0.6669, 0.9031, 0.6669, 0.9031, 0.5785, 0.9331, 0.5343, 0.9536, 0.4972, 0.9488, 0.4949, 0.8448, 0.5343, 0.8604, 0.4949, 0.8652, 0.4972, 0.9031, 0.5785, 0.9031, 0.6669, 0.8996, 0.6669, 0.8996, 0.5785, 0.9331, 0.5343, 0.9488, 0.4949, 0.9437, 0.4932, 0.8448, 0.5343, 0.8553, 0.4932, 0.8604, 0.4949, 0.8996, 0.5785, 0.8996, 0.6669, 0.896, 0.6669, 0.896, 0.5785, 0.9331, 0.5343, 0.9437, 0.4932, 0.9385, 0.4922, 0.8448, 0.5343, 0.8501, 0.4922, 0.8553, 0.4932, 0.896, 0.5785, 0.896, 0.6669, 0.8925, 0.6669, 0.8925, 0.5785, 0.9331, 0.5343, 0.9385, 0.4922, 0.9331, 0.4919, 0.8448, 0.5343, 0.8448, 0.4919, 0.8501, 0.4922, 0.8925, 0.5785, 0.8925, 0.6669, 0.889, 0.6669, 0.889, 0.5785, 0.9331, 0.5343, 0.9331, 0.4919, 0.9278, 0.4922, 0.8448, 0.5343, 0.8394, 0.4922, 0.8448, 0.4919, 0.889, 0.5785, 0.889, 0.6669, 0.8854, 0.6669, 0.8854, 0.5785, 0.9331, 0.5343, 0.9278, 0.4922, 0.9226, 0.4932, 0.8448, 0.5343, 0.8342, 0.4932, 0.8394, 0.4922, 0.8854, 0.5785, 0.8854, 0.6669, 0.8819, 0.6669, 0.8819, 0.5785, 0.9331, 0.5343, 0.9226, 0.4932, 0.9175, 0.4949, 0.8448, 0.5343, 0.8291, 0.4949, 0.8342, 0.4932, 0.8819, 0.5785, 0.8819, 0.6669, 0.8783, 0.6669, 0.8783, 0.5785, 0.9331, 0.5343, 0.9175, 0.4949, 0.9127, 0.4972, 0.8448, 0.5343, 0.8243, 0.4972, 0.8291, 0.4949, 0.8783, 0.5785, 0.8783, 0.6669, 0.8748, 0.6669, 0.8748, 0.5785, 0.9331, 0.5343, 0.9127, 0.4972, 0.9082, 0.5, 0.8448, 0.5343, 0.8198, 0.5, 0.8243, 0.4972, 0.8748, 0.5785, 0.8748, 0.6669, 0.8713, 0.6669, 0.8713, 0.5785, 0.9331, 0.5343, 0.9082, 0.5, 0.9041, 0.5034, 0.8448, 0.5343, 0.8157, 0.5034, 0.8198, 0.5, 0.8713, 0.5785, 0.8713, 0.6669, 0.8677, 0.6669, 0.8677, 0.5785, 0.9331, 0.5343, 0.9041, 0.5034, 0.9005, 0.5073, 0.8448, 0.5343, 0.8121, 0.5073, 0.8157, 0.5034, 0.8677, 0.5785, 0.8677, 0.6669, 0.8642, 0.6669, 0.8642, 0.5785, 0.9331, 0.5343, 0.9005, 0.5073, 0.8973, 0.5116, 0.8448, 0.5343, 0.8089, 0.5116, 0.8121, 0.5073, 0.8642, 0.5785, 0.8642, 0.6669, 0.8607, 0.6669, 0.8607, 0.5785, 0.9331, 0.5343, 0.8973, 0.5116, 0.8948, 0.5163, 0.8448, 0.5343, 0.8064, 0.5163, 0.8089, 0.5116, 0.8607, 0.5785, 0.8607, 0.6669, 0.8571, 0.6669, 0.8571, 0.5785, 0.9331, 0.5343, 0.8948, 0.5163, 0.8928, 0.5212, 0.8448, 0.5343, 0.8044, 0.5212, 0.8064, 0.5163, 0.8571, 0.5785, 0.8571, 0.6669, 0.8536, 0.6669, 0.8536, 0.5785, 0.9331, 0.5343, 0.8928, 0.5212, 0.8915, 0.5264, 0.8448, 0.5343, 0.8031, 0.5264, 0.8044, 0.5212, 0.8536, 0.5785, 0.8536, 0.6669, 0.8501, 0.6669, 0.8501, 0.5785, 0.9331, 0.5343, 0.8915, 0.5264, 0.8908, 0.5317, 0.8448, 0.5343, 0.8024, 0.5317, 0.8031, 0.5264, 0.8501, 0.5785, 0.8501, 0.6669, 0.8465, 0.6669, 0.8465, 0.5785, 0.9331, 0.5343, 0.8908, 0.5317, 0.8908, 0.537, 0.8448, 0.5343, 0.8024, 0.537, 0.8024, 0.5317, 0.8465, 0.5785, 0.8465, 0.6669, 0.843, 0.6669, 0.843, 0.5785, 0.9331, 0.5343, 0.8908, 0.537, 0.8915, 0.5423, 0.8448, 0.5343, 0.8031, 0.5423, 0.8024, 0.537, 0.843, 0.5785, 0.843, 0.6669, 0.8395, 0.6669, 0.8395, 0.5785, 0.9331, 0.5343, 0.8915, 0.5423, 0.8928, 0.5474, 0.8448, 0.5343, 0.8044, 0.5474, 0.8031, 0.5423, 0.8395, 0.5785, 0.8395, 0.6669, 0.8359, 0.6669, 0.8359, 0.5785, 0.9331, 0.5343, 0.8928, 0.5474, 0.8948, 0.5524, 0.8448, 0.5343, 0.8064, 0.5524, 0.8044, 0.5474, 0.8359, 0.5785, 0.8359, 0.6669, 0.8324, 0.6669, 0.8324, 0.5785, 0.9331, 0.5343, 0.8948, 0.5524, 0.8973, 0.5571, 0.8448, 0.5343, 0.8089, 0.5571, 0.8064, 0.5524, 0.8324, 0.5785, 0.8324, 0.6669, 0.8288, 0.6669, 0.8288, 0.5785, 0.9331, 0.5343, 0.8973, 0.5571, 0.9005, 0.5614, 0.8448, 0.5343, 0.8121, 0.5614, 0.8089, 0.5571, 0.8288, 0.5785, 0.8288, 0.6669, 0.8253, 0.6669, 0.8253, 0.5785, 0.9331, 0.5343, 0.9005, 0.5614, 0.9041, 0.5653, 0.8448, 0.5343, 0.8157, 0.5653, 0.8121, 0.5614, 0.8253, 0.5785, 0.8253, 0.6669, 0.8218, 0.6669, 0.8218, 0.5785, 0.9331, 0.5343, 0.9041, 0.5653, 0.9082, 0.5687, 0.8448, 0.5343, 0.8198, 0.5687, 0.8157, 0.5653, 0.8218, 0.5785, 0.8218, 0.6669, 0.8182, 0.6669, 0.8182, 0.5785, 0.9331, 0.5343, 0.9082, 0.5687, 0.9127, 0.5715, 0.8448, 0.5343, 0.8243, 0.5715, 0.8198, 0.5687, 0.8182, 0.5785, 0.8182, 0.6669, 0.8147, 0.6669, 0.8147, 0.5785, 0.9331, 0.5343, 0.9127, 0.5715, 0.9175, 0.5738, 0.8448, 0.5343, 0.8291, 0.5738, 0.8243, 0.5715, 0.8147, 0.5785, 0.8147, 0.6669, 0.8112, 0.6669, 0.8112, 0.5785, 0.9331, 0.5343, 0.9175, 0.5738, 0.9226, 0.5754, 0.8448, 0.5343, 0.8342, 0.5754, 0.8291, 0.5738, 0.8112, 0.5785, 0.8112, 0.6669, 0.8076, 0.6669, 0.8076, 0.5785, 0.9331, 0.5343, 0.9226, 0.5754, 0.9278, 0.5764, 0.8448, 0.5343, 0.8394, 0.5764, 0.8342, 0.5754, 0.8076, 0.5785, 0.8076, 0.6669, 0.8041, 0.6669, 0.8041, 0.5785, 0.9331, 0.5343, 0.9278, 0.5764, 0.9331, 0.5768, 0.8448, 0.5343, 0.8448, 0.5768, 0.8394, 0.5764, 0.8041, 0.5785, 0.8041, 0.6669, 0.8006, 0.6669, 0.8006, 0.5785, 0.451, 0.4842, 0.6297, 0.4842, 0.6297, 0.589, 0.451, 0.589, 0.451, 0.589, 0.6297, 0.589, 0.6297, 0.6938, 0.451, 0.6938, 0.451, 0.6938, 0.6297, 0.6938, 0.6297, 0.7986, 0.451, 0.7986, 0.451, 0.7986, 0.6297, 0.7986, 0.6297, 0.9035, 0.451, 0.9035, 0.3462, 0.6938, 0.451, 0.6938, 0.451, 0.7986, 0.3462, 0.7986, 0.6297, 0.6938, 0.7345, 0.6938, 0.7345, 0.7986, 0.6297, 0.7986, 0.04505, 0.9204, 0.04505, 0.9262, 0.04505, 0.9319, 0.05656, 0.9319, 0.05656, 0.9262, 0.05656, 0.9204, 0.6599, 0.8256, 0.8083, 0.8256, 0.6599, 0.9741, 0.8231, 0.8321, 0.8231, 0.9805, 0.6747, 0.9805, 0.03556, 0.9432, 0.04707, 0.9432, 0.04707, 0.9547, 0.03556, 0.9547, 0.03556, 0.9489, 0.8231, 0.6837, 0.9715, 0.6837, 0.9715, 0.7579, 0.9715, 0.8321, 0.8231, 0.8321, 0.04707, 0.9202, 0.05858, 0.9202, 0.05858, 0.9317, 0.04707, 0.9317, 0.04505, 0.9319, 0.05656, 0.9319, 0.04505, 0.9435, 0.05656, 0.955, 0.05656, 0.9665, 0.04505, 0.9665, 0.03556, 0.9432, 0.04707, 0.9432, 0.04707, 0.9547, 0.03556, 0.9547, 0.8438, 0.8442, 0.9921, 0.8442, 0.9921, 0.9925, 0.8438, 0.9925, 0.04505, 0.9204, 0.04505, 0.9262, 0.04505, 0.9319, 0.05656, 0.9319, 0.05656, 0.9262, 0.05656, 0.9204, 0.6599, 0.8256, 0.8083, 0.8256, 0.6599, 0.9741, 0.8231, 0.8321, 0.8231, 0.9805, 0.6747, 0.9805, 0.03556, 0.9432, 0.04707, 0.9432, 0.04707, 0.9547, 0.03556, 0.9547, 0.03556, 0.9489, 0.8231, 0.6837, 0.9715, 0.6837, 0.9715, 0.7579, 0.9715, 0.8321, 0.8231, 0.8321, 0.04505, 0.9204, 0.04505, 0.9262, 0.04505, 0.9319, 0.05656, 0.9319, 0.05656, 0.9262, 0.05656, 0.9204, 0.6599, 0.8256, 0.8083, 0.8256, 0.6599, 0.9741, 0.8231, 0.8321, 0.8231, 0.9805, 0.6747, 0.9805, 0.03556, 0.9432, 0.04707, 0.9432, 0.04707, 0.9547, 0.03556, 0.9547, 0.03556, 0.9489, 0.8231, 0.6837, 0.9715, 0.6837, 0.9715, 0.7579, 0.9715, 0.8321, 0.8231, 0.8321, 0.04707, 0.9202, 0.05858, 0.9202, 0.05858, 0.9317, 0.04707, 0.9317, 0.04505, 0.9319, 0.05656, 0.9319, 0.04505, 0.9435, 0.05656, 0.955, 0.05656, 0.9665, 0.04505, 0.9665, 0.03556, 0.9432, 0.04707, 0.9432, 0.04707, 0.9547, 0.03556, 0.9547, 0.8438, 0.8442, 0.9921, 0.8442, 0.9921, 0.9925, 0.8438, 0.9925, 0.04505, 0.9204, 0.04505, 0.9262, 0.04505, 0.9319, 0.05656, 0.9319, 0.05656, 0.9262, 0.05656, 0.9204, 0.6599, 0.8256, 0.8083, 0.8256, 0.6599, 0.9741, 0.8231, 0.8321, 0.8231, 0.9805, 0.6747, 0.9805, 0.03556, 0.9432, 0.04707, 0.9432, 0.04707, 0.9547, 0.03556, 0.9547, 0.03556, 0.9489, 0.8231, 0.6837, 0.9715, 0.6837, 0.9715, 0.7579, 0.9715, 0.8321, 0.8231, 0.8321, 0.04505, 0.9204, 0.04505, 0.9262, 0.04505, 0.9319, 0.05656, 0.9319, 0.05656, 0.9262, 0.05656, 0.9204, 0.6599, 0.8256, 0.8083, 0.8256, 0.6599, 0.9741, 0.8231, 0.8321, 0.8231, 0.9805, 0.6747, 0.9805, 0.03556, 0.9432, 0.04707, 0.9432, 0.04707, 0.9547, 0.03556, 0.9547, 0.03556, 0.9489, 0.8231, 0.6837, 0.9715, 0.6837, 0.9715, 0.7579, 0.9715, 0.8321, 0.8231, 0.8321, 0.04707, 0.9202, 0.05858, 0.9202, 0.05858, 0.9317, 0.04707, 0.9317, 0.04505, 0.9319, 0.05656, 0.9319, 0.04505, 0.9435, 0.05656, 0.955, 0.05656, 0.9665, 0.04505, 0.9665, 0.03556, 0.9432, 0.04707, 0.9432, 0.04707, 0.9547, 0.03556, 0.9547, 0.8438, 0.8442, 0.9921, 0.8442, 0.9921, 0.9925, 0.8438, 0.9925, 0.04505, 0.9204, 0.04505, 0.9262, 0.04505, 0.9319, 0.05656, 0.9319, 0.05656, 0.9262, 0.05656, 0.9204, 0.6599, 0.8256, 0.8083, 0.8256, 0.6599, 0.9741, 0.8231, 0.8321, 0.8231, 0.9805, 0.6747, 0.9805, 0.03556, 0.9432, 0.04707, 0.9432, 0.04707, 0.9547, 0.03556, 0.9547, 0.03556, 0.9489, 0.8231, 0.6837, 0.9715, 0.6837, 0.9715, 0.7579, 0.9715, 0.8321, 0.8231, 0.8321, 0.06433, 0.9317, 0.06433, 0.9427, 0.06572, 0.9426, 0.763, 0.2477, 0.7931, 0.4858, 0.763, 0.4877, 0.07383, 0.9435, 0.07383, 0.9665, 0.07291, 0.9665, 0.07291, 0.9435, 0.06433, 0.9317, 0.06572, 0.9426, 0.06708, 0.9424, 0.763, 0.2477, 0.8227, 0.4802, 0.7931, 0.4858, 0.07291, 0.9435, 0.07291, 0.9665, 0.07199, 0.9665, 0.07199, 0.9435, 0.06433, 0.9317, 0.06708, 0.9424, 0.0684, 0.9419, 0.763, 0.2477, 0.8513, 0.4709, 0.8227, 0.4802, 0.07199, 0.9435, 0.07199, 0.9665, 0.07106, 0.9665, 0.07106, 0.9435, 0.06433, 0.9317, 0.0684, 0.9419, 0.06965, 0.9414, 0.763, 0.2477, 0.8786, 0.458, 0.8513, 0.4709, 0.07106, 0.9435, 0.07106, 0.9665, 0.07014, 0.9665, 0.07014, 0.9435, 0.06433, 0.9317, 0.06965, 0.9414, 0.07083, 0.9406, 0.763, 0.2477, 0.9041, 0.4419, 0.8786, 0.458, 0.07014, 0.9435, 0.07014, 0.9665, 0.06922, 0.9665, 0.06922, 0.9435, 0.06433, 0.9317, 0.07083, 0.9406, 0.07189, 0.9397, 0.763, 0.2477, 0.9273, 0.4227, 0.9041, 0.4419, 0.06922, 0.9435, 0.06922, 0.9665, 0.0683, 0.9665, 0.0683, 0.9435, 0.06433, 0.9317, 0.07189, 0.9397, 0.07284, 0.9387, 0.763, 0.2477, 0.9479, 0.4007, 0.9273, 0.4227, 0.0683, 0.9435, 0.0683, 0.9665, 0.06738, 0.9665, 0.06738, 0.9435, 0.06433, 0.9317, 0.07284, 0.9387, 0.07366, 0.9376, 0.763, 0.2477, 0.9656, 0.3763, 0.9479, 0.4007, 0.06738, 0.9435, 0.06738, 0.9665, 0.06646, 0.9665, 0.06646, 0.9435, 0.06433, 0.9317, 0.07366, 0.9376, 0.07433, 0.9364, 0.763, 0.2477, 0.9802, 0.3499, 0.9656, 0.3763, 0.06646, 0.9435, 0.06646, 0.9665, 0.06554, 0.9665, 0.06554, 0.9435, 0.06433, 0.9317, 0.07433, 0.9364, 0.07484, 0.9351, 0.763, 0.2477, 0.9912, 0.3219, 0.9802, 0.3499, 0.06554, 0.9435, 0.06554, 0.9665, 0.06462, 0.9665, 0.06462, 0.9435, 0.06433, 0.9317, 0.07484, 0.9351, 0.07518, 0.9337, 0.06433, 0.9317, 0.07518, 0.9337, 0.07536, 0.9324, 0.06433, 0.9317, 0.07536, 0.9324, 0.07536, 0.931, 0.06433, 0.9317, 0.07536, 0.931, 0.07518, 0.9296, 0.06433, 0.9317, 0.07518, 0.9296, 0.07484, 0.9283, 0.06433, 0.9317, 0.07484, 0.9283, 0.07433, 0.927, 0.763, 0.2477, 0.9802, 0.1455, 0.9912, 0.1736, 0.06002, 0.9435, 0.06002, 0.9665, 0.05909, 0.9665, 0.05909, 0.9435, 0.06433, 0.9317, 0.07433, 0.927, 0.07366, 0.9258, 0.763, 0.2477, 0.9656, 0.1191, 0.9802, 0.1455, 0.05909, 0.9435, 0.05909, 0.9665, 0.05817, 0.9665, 0.05817, 0.9435, 0.06433, 0.9317, 0.07366, 0.9258, 0.07284, 0.9246, 0.763, 0.2477, 0.9479, 0.09475, 0.9656, 0.1191, 0.05817, 0.9435, 0.05817, 0.9665, 0.05725, 0.9665, 0.05725, 0.9435, 0.06433, 0.9317, 0.07284, 0.9246, 0.07189, 0.9236, 0.763, 0.2477, 0.9273, 0.07278, 0.9479, 0.09475, 0.05725, 0.9435, 0.05725, 0.9665, 0.05633, 0.9665, 0.05633, 0.9435, 0.06433, 0.9317, 0.07189, 0.9236, 0.07083, 0.9227, 0.763, 0.2477, 0.9041, 0.05357, 0.9273, 0.07278, 0.05633, 0.9435, 0.05633, 0.9665, 0.05541, 0.9665, 0.05541, 0.9435, 0.06433, 0.9317, 0.07083, 0.9227, 0.06965, 0.922, 0.763, 0.2477, 0.8786, 0.03742, 0.9041, 0.05357, 0.05541, 0.9435, 0.05541, 0.9665, 0.05449, 0.9665, 0.05449, 0.9435, 0.06433, 0.9317, 0.06965, 0.922, 0.0684, 0.9214, 0.763, 0.2477, 0.8513, 0.02459, 0.8786, 0.03742, 0.0565, 0.9432, 0.0565, 0.9662, 0.05558, 0.9662, 0.05558, 0.9432, 0.06433, 0.9317, 0.0684, 0.9214, 0.06708, 0.921, 0.763, 0.2477, 0.8227, 0.01527, 0.8513, 0.02459, 0.05357, 0.9435, 0.05357, 0.9665, 0.05265, 0.9665, 0.05265, 0.9435, 0.06433, 0.9317, 0.06708, 0.921, 0.06572, 0.9207, 0.763, 0.2477, 0.7931, 0.009627, 0.8227, 0.01527, 0.05265, 0.9435, 0.05265, 0.9665, 0.05173, 0.9665, 0.05173, 0.9435, 0.06433, 0.9317, 0.06572, 0.9207, 0.06433, 0.9206, 0.763, 0.2477, 0.763, 0.007734, 0.7931, 0.009627, 0.05173, 0.9435, 0.05173, 0.9665, 0.05081, 0.9665, 0.05081, 0.9435, 0.06433, 0.9317, 0.06433, 0.9206, 0.06295, 0.9207, 0.763, 0.2477, 0.7329, 0.009627, 0.763, 0.007734, 0.05081, 0.9435, 0.05081, 0.9665, 0.04989, 0.9665, 0.04989, 0.9435, 0.06433, 0.9317, 0.06295, 0.9207, 0.06158, 0.921, 0.763, 0.2477, 0.7033, 0.01527, 0.7329, 0.009627, 0.04989, 0.9435, 0.04989, 0.9665, 0.04897, 0.9665, 0.04897, 0.9435, 0.06433, 0.9317, 0.06158, 0.921, 0.06026, 0.9214, 0.763, 0.2477, 0.6746, 0.02459, 0.7033, 0.01527, 0.04897, 0.9435, 0.04897, 0.9665, 0.04805, 0.9665, 0.04805, 0.9435, 0.06433, 0.9317, 0.06026, 0.9214, 0.05901, 0.922, 0.06433, 0.9317, 0.05901, 0.922, 0.05784, 0.9227, 0.06433, 0.9317, 0.05784, 0.9227, 0.05677, 0.9236, 0.06433, 0.9317, 0.05677, 0.9236, 0.05582, 0.9246, 0.06433, 0.9317, 0.05582, 0.9246, 0.055, 0.9258, 0.06433, 0.9317, 0.055, 0.9258, 0.05433, 0.927, 0.06433, 0.9317, 0.05433, 0.927, 0.05382, 0.9283, 0.763, 0.2477, 0.5347, 0.1736, 0.5458, 0.1455, 0.04252, 0.9435, 0.04252, 0.9665, 0.0416, 0.9665, 0.0416, 0.9435, 0.06433, 0.9317, 0.05382, 0.9283, 0.05348, 0.9296, 0.763, 0.2477, 0.5272, 0.2028, 0.5347, 0.1736, 0.0416, 0.9435, 0.0416, 0.9665, 0.04068, 0.9665, 0.04068, 0.9435, 0.06433, 0.9317, 0.05348, 0.9296, 0.0533, 0.931, 0.763, 0.2477, 0.5235, 0.2327, 0.5272, 0.2028, 0.04068, 0.9435, 0.04068, 0.9665, 0.03976, 0.9665, 0.03976, 0.9435, 0.06433, 0.9317, 0.0533, 0.931, 0.0533, 0.9324, 0.763, 0.2477, 0.5235, 0.2628, 0.5235, 0.2327, 0.03976, 0.9435, 0.03976, 0.9665, 0.03884, 0.9665, 0.03884, 0.9435, 0.06433, 0.9317, 0.0533, 0.9324, 0.05348, 0.9337, 0.763, 0.2477, 0.5272, 0.2927, 0.5235, 0.2628, 0.03884, 0.9435, 0.03884, 0.9665, 0.03792, 0.9665, 0.03792, 0.9435, 0.06433, 0.9317, 0.05348, 0.9337, 0.05382, 0.9351, 0.763, 0.2477, 0.5347, 0.3219, 0.5272, 0.2927, 0.03792, 0.9435, 0.03792, 0.9665, 0.037, 0.9665, 0.037, 0.9435, 0.06433, 0.9317, 0.05382, 0.9351, 0.05433, 0.9364, 0.763, 0.2477, 0.5458, 0.3499, 0.5347, 0.3219, 0.037, 0.9435, 0.037, 0.9665, 0.03607, 0.9665, 0.03607, 0.9435, 0.06433, 0.9317, 0.05433, 0.9364, 0.055, 0.9376, 0.763, 0.2477, 0.5604, 0.3763, 0.5458, 0.3499, 0.03607, 0.9435, 0.03607, 0.9665, 0.03515, 0.9665, 0.03515, 0.9435, 0.06433, 0.9317, 0.055, 0.9376, 0.05582, 0.9387, 0.763, 0.2477, 0.5781, 0.4007, 0.5604, 0.3763, 0.03515, 0.9435, 0.03515, 0.9665, 0.03423, 0.9665, 0.03423, 0.9435, 0.06433, 0.9317, 0.05582, 0.9387, 0.05677, 0.9397, 0.763, 0.2477, 0.5987, 0.4227, 0.5781, 0.4007, 0.03423, 0.9435, 0.03423, 0.9665, 0.03331, 0.9665, 0.03331, 0.9435, 0.06433, 0.9317, 0.05677, 0.9397, 0.05784, 0.9406, 0.06433, 0.9317, 0.05784, 0.9406, 0.05901, 0.9414, 0.06433, 0.9317, 0.05901, 0.9414, 0.06026, 0.9419, 0.06433, 0.9317, 0.06026, 0.9419, 0.06158, 0.9424, 0.06433, 0.9317, 0.06158, 0.9424, 0.06295, 0.9426, 0.06433, 0.9317, 0.06295, 0.9426, 0.06433, 0.9427, 0.763, 0.2477, 0.5458, 0.1455, 0.6746, 0.02459, 0.763, 0.2477, 0.763, 0.4877, 0.5988, 0.4226, 0.763, 0.2477, 0.9913, 0.1736, 0.9912, 0.3219, 0.02779, 0.9204, 0.02779, 0.9204, 0.02779, 0.9204, 0.02779, 0.9204, 0.4826, 0.0409, 0.443, 0.05101, 0.4452, 0.03974, 0.4848, 0.02927, 0.443, 0.05101, 0.4257, 0.04312, 0.4313, 0.03094, 0.4452, 0.03974, 0.0298, 0.9202, 0.0298, 0.9202, 0.0298, 0.9202, 0.0298, 0.9202, 0.4784, 0.05228, 0.4388, 0.06234, 0.443, 0.05101, 0.4826, 0.0409, 0.4388, 0.06234, 0.4204, 0.05557, 0.4257, 0.04312, 0.443, 0.05101, 0.0298, 0.9202, 0.0298, 0.9202, 0.0298, 0.9202, 0.0298, 0.9202, 0.1486, 0.04245, 0.1975, 0.04173, 0.2008, 0.05362, 0.1518, 0.05477, 0.1975, 0.04173, 0.2128, 0.02982, 0.2583, 0.04095, 0.2008, 0.05362, 0.0298, 0.9202, 0.0298, 0.9202, 0.0298, 0.9202, 0.0298, 0.9202, 0.1636, 0.08375, 0.2125, 0.08258, 0.2183, 0.09674, 0.1695, 0.0979, 0.2125, 0.08258, 0.2343, 0.07322, 0.2405, 0.08828, 0.2183, 0.09674, 0.2343, 0.07322, 0.2718, 0.07056, 0.2781, 0.08564, 0.2405, 0.08828, 0.0298, 0.9202, 0.0298, 0.9202, 0.0298, 0.9202, 0.0298, 0.9202, 0.1575, 0.06912, 0.2063, 0.06793, 0.2125, 0.08258, 0.1636, 0.08375, 0.2063, 0.06793, 0.228, 0.0586, 0.2343, 0.07322, 0.2125, 0.08258, 0.228, 0.0586, 0.2657, 0.05591, 0.2718, 0.07056, 0.2343, 0.07322, 0.0298, 0.9202, 0.0298, 0.9202, 0.0298, 0.9202, 0.0298, 0.9202, 0.1518, 0.05477, 0.2008, 0.05362, 0.2063, 0.06793, 0.1575, 0.06912, 0.2008, 0.05362, 0.2583, 0.04095, 0.228, 0.0586, 0.2063, 0.06793, 0.0298, 0.9202, 0.0298, 0.9202, 0.0298, 0.9202, 0.0298, 0.9202, 0.1798, 0.1273, 0.2286, 0.1262, 0.2334, 0.1406, 0.1846, 0.1418, 0.2286, 0.1262, 0.2508, 0.1185, 0.2559, 0.1339, 0.2334, 0.1406, 0.2508, 0.1185, 0.2884, 0.1159, 0.2935, 0.1313, 0.2559, 0.1339, 0.0298, 0.9202, 0.0298, 0.9202, 0.0298, 0.9202, 0.0298, 0.9202, 0.1746, 0.1124, 0.2235, 0.1112, 0.2286, 0.1262, 0.1798, 0.1273, 0.2235, 0.1112, 0.2458, 0.1037, 0.2508, 0.1185, 0.2286, 0.1262, 0.2458, 0.1037, 0.2834, 0.1011, 0.2884, 0.1159, 0.2508, 0.1185, 0.0298, 0.9202, 0.0298, 0.9202, 0.0298, 0.9202, 0.0298, 0.9202, 0.1695, 0.0979, 0.2183, 0.09674, 0.2235, 0.1112, 0.1746, 0.1124, 0.2183, 0.09674, 0.2405, 0.08828, 0.2458, 0.1037, 0.2235, 0.1112, 0.2405, 0.08828, 0.2781, 0.08564, 0.2834, 0.1011, 0.2458, 0.1037, 0.0298, 0.9202, 0.0298, 0.9202, 0.0298, 0.9202, 0.0298, 0.9202, 0.1926, 0.1716, 0.2415, 0.1705, 0.2452, 0.1851, 0.1963, 0.1862, 0.2415, 0.1705, 0.264, 0.1645, 0.268, 0.18, 0.2452, 0.1851, 0.264, 0.1645, 0.3016, 0.1619, 0.3056, 0.1775, 0.268, 0.18, 0.0298, 0.9202, 0.0298, 0.9202, 0.0298, 0.9202, 0.0298, 0.9202, 0.1886, 0.1564, 0.2375, 0.1553, 0.2415, 0.1705, 0.1926, 0.1716, 0.2375, 0.1553, 0.2601, 0.1495, 0.264, 0.1645, 0.2415, 0.1705, 0.2601, 0.1495, 0.2977, 0.1469, 0.3016, 0.1619, 0.264, 0.1645, 0.0298, 0.9202, 0.0298, 0.9202, 0.0298, 0.9202, 0.0298, 0.9202, 0.1846, 0.1418, 0.2334, 0.1406, 0.2375, 0.1553, 0.1886, 0.1564, 0.2334, 0.1406, 0.2559, 0.1339, 0.2601, 0.1495, 0.2375, 0.1553, 0.2559, 0.1339, 0.2935, 0.1313, 0.2977, 0.1469, 0.2601, 0.1495, 0.0298, 0.9202, 0.0298, 0.9202, 0.0298, 0.9202, 0.0298, 0.9202, 0.2022, 0.2163, 0.2511, 0.2153, 0.2537, 0.23, 0.2048, 0.231, 0.2511, 0.2153, 0.2738, 0.2109, 0.2766, 0.2266, 0.2537, 0.23, 0.2738, 0.2109, 0.3114, 0.2083, 0.3143, 0.224, 0.2766, 0.2266, 0.0298, 0.9202, 0.0298, 0.9202, 0.0298, 0.9202, 0.0298, 0.9202, 0.1993, 0.201, 0.2482, 0.2, 0.2511, 0.2153, 0.2022, 0.2163, 0.2482, 0.2, 0.271, 0.1957, 0.2738, 0.2109, 0.2511, 0.2153, 0.271, 0.1957, 0.3086, 0.1932, 0.3114, 0.2083, 0.2738, 0.2109, 0.0298, 0.9202, 0.0298, 0.9202, 0.0298, 0.9202, 0.0298, 0.9202, 0.1963, 0.1862, 0.2452, 0.1851, 0.2482, 0.2, 0.1993, 0.201, 0.2452, 0.1851, 0.268, 0.18, 0.271, 0.1957, 0.2482, 0.2, 0.268, 0.18, 0.3056, 0.1775, 0.3086, 0.1932, 0.271, 0.1957, 0.0298, 0.9202, 0.0298, 0.9202, 0.0298, 0.9202, 0.0298, 0.9202, 0.2084, 0.2613, 0.2574, 0.2603, 0.2589, 0.2751, 0.21, 0.2761, 0.2574, 0.2603, 0.2802, 0.2576, 0.2821, 0.2735, 0.2589, 0.2751, 0.2802, 0.2576, 0.3179, 0.2551, 0.3197, 0.271, 0.2821, 0.2735, 0.0298, 0.9202, 0.0298, 0.9202, 0.0298, 0.9202, 0.0298, 0.9202, 0.2067, 0.2459, 0.2556, 0.2449, 0.2574, 0.2603, 0.2084, 0.2613, 0.2556, 0.2449, 0.2785, 0.2424, 0.2802, 0.2576, 0.2574, 0.2603, 0.2785, 0.2424, 0.3162, 0.2399, 0.3179, 0.2551, 0.2802, 0.2576, 0.0298, 0.9202, 0.0298, 0.9202, 0.0298, 0.9202, 0.0298, 0.9202, 0.2048, 0.231, 0.2537, 0.23, 0.2556, 0.2449, 0.2067, 0.2459, 0.2537, 0.23, 0.2766, 0.2266, 0.2785, 0.2424, 0.2556, 0.2449, 0.2766, 0.2266, 0.3143, 0.224, 0.3162, 0.2399, 0.2785, 0.2424, 0.0298, 0.9202, 0.0298, 0.9202, 0.0298, 0.9202, 0.0298, 0.9202, 0.2114, 0.3064, 0.2609, 0.3056, 0.2608, 0.3203, 0.2119, 0.3212, 0.2609, 0.3056, 0.2836, 0.3044, 0.2836, 0.3201, 0.2608, 0.3203, 0.2836, 0.3044, 0.3218, 0.3019, 0.3213, 0.3176, 0.2836, 0.3201, 0.0298, 0.9202, 0.0298, 0.9202, 0.0298, 0.9202, 0.0298, 0.9202, 0.2108, 0.2909, 0.2603, 0.2901, 0.2609, 0.3056, 0.2114, 0.3064, 0.2603, 0.2901, 0.2831, 0.2895, 0.2836, 0.3044, 0.2609, 0.3056, 0.2831, 0.2895, 0.3213, 0.2868, 0.3218, 0.3019, 0.2836, 0.3044, 0.0298, 0.9202, 0.0298, 0.9202, 0.0298, 0.9202, 0.0298, 0.9202, 0.21, 0.2761, 0.2589, 0.2751, 0.2603, 0.2901, 0.2108, 0.2909, 0.2589, 0.2751, 0.2821, 0.2735, 0.2831, 0.2895, 0.2603, 0.2901, 0.2821, 0.2735, 0.3197, 0.271, 0.3213, 0.2868, 0.2831, 0.2895, 0.0298, 0.9202, 0.0298, 0.9202, 0.0298, 0.9202, 0.0298, 0.9202, 0.2108, 0.3513, 0.2596, 0.3504, 0.2589, 0.3651, 0.2101, 0.366, 0.2596, 0.3504, 0.2824, 0.3512, 0.2817, 0.3669, 0.2589, 0.3651, 0.2824, 0.3512, 0.3201, 0.3488, 0.3193, 0.3645, 0.2817, 0.3669, 0.0298, 0.9202, 0.0298, 0.9202, 0.0298, 0.9202, 0.0298, 0.9202, 0.2113, 0.3359, 0.2603, 0.335, 0.2596, 0.3504, 0.2108, 0.3513, 0.2603, 0.335, 0.283, 0.336, 0.2824, 0.3512, 0.2596, 0.3504, 0.283, 0.336, 0.3207, 0.3336, 0.3201, 0.3488, 0.2824, 0.3512, 0.0298, 0.9202, 0.0298, 0.9202, 0.0298, 0.9202, 0.0298, 0.9202, 0.2119, 0.3212, 0.2608, 0.3203, 0.2603, 0.335, 0.2113, 0.3359, 0.2608, 0.3203, 0.2836, 0.3201, 0.283, 0.336, 0.2603, 0.335, 0.2836, 0.3201, 0.3213, 0.3176, 0.3207, 0.3336, 0.283, 0.336, 0.0298, 0.9202, 0.0298, 0.9202, 0.0298, 0.9202, 0.0298, 0.9202, 0.2069, 0.3959, 0.2558, 0.395, 0.254, 0.4096, 0.2052, 0.4104, 0.2558, 0.395, 0.2783, 0.3975, 0.2764, 0.4129, 0.254, 0.4096, 0.2783, 0.3975, 0.3159, 0.3951, 0.314, 0.4106, 0.2764, 0.4129, 0.0298, 0.9202, 0.0298, 0.9202, 0.0298, 0.9202, 0.0298, 0.9202, 0.2086, 0.3807, 0.2575, 0.3798, 0.2558, 0.395, 0.2069, 0.3959, 0.2575, 0.3798, 0.28, 0.3825, 0.2783, 0.3975, 0.2558, 0.395, 0.28, 0.3825, 0.3176, 0.3801, 0.3159, 0.3951, 0.2783, 0.3975, 0.0298, 0.9202, 0.0298, 0.9202, 0.0298, 0.9202, 0.0298, 0.9202, 0.2101, 0.366, 0.2589, 0.3651, 0.2575, 0.3798, 0.2086, 0.3807, 0.2589, 0.3651, 0.2817, 0.3669, 0.28, 0.3825, 0.2575, 0.3798, 0.2817, 0.3669, 0.3193, 0.3645, 0.3176, 0.3801, 0.28, 0.3825, 0.0298, 0.9202, 0.0298, 0.9202, 0.0298, 0.9202, 0.0298, 0.9202, 0.1999, 0.4398, 0.2487, 0.4389, 0.246, 0.4532, 0.1971, 0.454, 0.2487, 0.4389, 0.2709, 0.443, 0.2679, 0.4582, 0.246, 0.4532, 0.2709, 0.443, 0.3084, 0.4407, 0.3055, 0.4559, 0.2679, 0.4582, 0.0298, 0.9202, 0.0298, 0.9202, 0.0298, 0.9202, 0.0298, 0.9202, 0.2027, 0.4249, 0.2515, 0.424, 0.2487, 0.4389, 0.1999, 0.4398, 0.2515, 0.424, 0.2736, 0.4282, 0.2709, 0.443, 0.2487, 0.4389, 0.2736, 0.4282, 0.3112, 0.4259, 0.3084, 0.4407, 0.2709, 0.443, 0.0298, 0.9202, 0.0298, 0.9202, 0.0298, 0.9202, 0.0298, 0.9202, 0.2052, 0.4104, 0.254, 0.4096, 0.2515, 0.424, 0.2027, 0.4249, 0.254, 0.4096, 0.2764, 0.4129, 0.2736, 0.4282, 0.2515, 0.424, 0.2764, 0.4129, 0.314, 0.4106, 0.3112, 0.4259, 0.2736, 0.4282, 0.0298, 0.9202, 0.0298, 0.9202, 0.0298, 0.9202, 0.0298, 0.9202, 0.1898, 0.4827, 0.2386, 0.4819, 0.2347, 0.4957, 0.1859, 0.4965, 0.2386, 0.4819, 0.2603, 0.4876, 0.2564, 0.5027, 0.2347, 0.4957, 0.2603, 0.4876, 0.2979, 0.4853, 0.2941, 0.5004, 0.2564, 0.5027, 0.0298, 0.9202, 0.0298, 0.9202, 0.0298, 0.9202, 0.0298, 0.9202, 0.1936, 0.4682, 0.2424, 0.4674, 0.2386, 0.4819, 0.1898, 0.4827, 0.2424, 0.4674, 0.2641, 0.4731, 0.2603, 0.4876, 0.2386, 0.4819, 0.2641, 0.4731, 0.3016, 0.4709, 0.2979, 0.4853, 0.2603, 0.4876, 0.0298, 0.9202, 0.0298, 0.9202, 0.0298, 0.9202, 0.0298, 0.9202, 0.1971, 0.454, 0.246, 0.4532, 0.2424, 0.4674, 0.1936, 0.4682, 0.246, 0.4532, 0.2679, 0.4582, 0.2641, 0.4731, 0.2424, 0.4674, 0.2679, 0.4582, 0.3055, 0.4559, 0.3016, 0.4709, 0.2641, 0.4731, 0.02779, 0.9204, 0.02779, 0.9204, 0.02779, 0.9204, 0.02779, 0.9204, 0.1816, 0.5095, 0.2304, 0.5087, 0.2289, 0.5208, 0.1801, 0.522, 0.2304, 0.5087, 0.288, 0.515, 0.2429, 0.5322, 0.2289, 0.5208, 0.0298, 0.9202, 0.0298, 0.9202, 0.0298, 0.9202, 0.0298, 0.9202, 0.1859, 0.4965, 0.2347, 0.4957, 0.2304, 0.5087, 0.1816, 0.5095, 0.2347, 0.4957, 0.2564, 0.5027, 0.288, 0.515, 0.2304, 0.5087, 0.0298, 0.9202, 0.0298, 0.9202, 0.0298, 0.9202, 0.0298, 0.9202, 0.3259, 0.9457, 0.2804, 0.9586, 0.2731, 0.9456, 0.3186, 0.9321, 0.2804, 0.9586, 0.2155, 0.9844, 0.2017, 0.971, 0.2731, 0.9456, 0.2104, 0.5406, 0.1801, 0.522, 0.2289, 0.5208, 0.2429, 0.5322, 0.0298, 0.9202, 0.0298, 0.9202, 0.0298, 0.9202, 0.0298, 0.9202, 0.2964, 0.9018, 0.2511, 0.9152, 0.2402, 0.9004, 0.2855, 0.887, 0.2511, 0.9152, 0.2284, 0.9324, 0.2168, 0.9167, 0.2402, 0.9004, 0.2284, 0.9324, 0.1772, 0.9405, 0.1656, 0.9247, 0.2168, 0.9167, 0.0298, 0.9202, 0.0298, 0.9202, 0.0298, 0.9202, 0.0298, 0.9202, 0.3079, 0.9171, 0.2625, 0.9306, 0.2511, 0.9152, 0.2964, 0.9018, 0.2625, 0.9306, 0.2399, 0.9477, 0.2284, 0.9324, 0.2511, 0.9152, 0.2399, 0.9477, 0.1886, 0.9558, 0.1772, 0.9405, 0.2284, 0.9324, 0.0298, 0.9202, 0.0298, 0.9202, 0.0298, 0.9202, 0.0298, 0.9202, 0.3186, 0.9321, 0.2731, 0.9456, 0.2625, 0.9306, 0.3079, 0.9171, 0.2731, 0.9456, 0.2017, 0.971, 0.2399, 0.9477, 0.2625, 0.9306, 0.0298, 0.9202, 0.0298, 0.9202, 0.0298, 0.9202, 0.0298, 0.9202, 0.265, 0.8556, 0.2197, 0.869, 0.2099, 0.8535, 0.2553, 0.8401, 0.2197, 0.869, 0.196, 0.8843, 0.1856, 0.8679, 0.2099, 0.8535, 0.196, 0.8843, 0.1448, 0.8923, 0.1344, 0.8759, 0.1856, 0.8679, 0.0298, 0.9202, 0.0298, 0.9202, 0.0298, 0.9202, 0.0298, 0.9202, 0.2753, 0.8716, 0.23, 0.885, 0.2197, 0.869, 0.265, 0.8556, 0.23, 0.885, 0.2061, 0.9002, 0.196, 0.8843, 0.2197, 0.869, 0.2061, 0.9002, 0.155, 0.9082, 0.1448, 0.8923, 0.196, 0.8843, 0.0298, 0.9202, 0.0298, 0.9202, 0.0298, 0.9202, 0.0298, 0.9202, 0.2855, 0.887, 0.2402, 0.9004, 0.23, 0.885, 0.2753, 0.8716, 0.2402, 0.9004, 0.2168, 0.9167, 0.2061, 0.9002, 0.23, 0.885, 0.2168, 0.9167, 0.1656, 0.9247, 0.155, 0.9082, 0.2061, 0.9002, 0.0298, 0.9202, 0.0298, 0.9202, 0.0298, 0.9202, 0.0298, 0.9202, 0.2373, 0.8076, 0.1919, 0.8209, 0.1834, 0.8049, 0.2287, 0.7916, 0.1919, 0.8209, 0.1673, 0.8344, 0.1582, 0.8175, 0.1834, 0.8049, 0.1673, 0.8344, 0.1161, 0.8424, 0.107, 0.8254, 0.1582, 0.8175, 0.0298, 0.9202, 0.0298, 0.9202, 0.0298, 0.9202, 0.0298, 0.9202, 0.2463, 0.8242, 0.201, 0.8375, 0.1919, 0.8209, 0.2373, 0.8076, 0.201, 0.8375, 0.1762, 0.8509, 0.1673, 0.8344, 0.1919, 0.8209, 0.1762, 0.8509, 0.125, 0.8588, 0.1161, 0.8424, 0.1673, 0.8344, 0.0298, 0.9202, 0.0298, 0.9202, 0.0298, 0.9202, 0.0298, 0.9202, 0.2553, 0.8401, 0.2099, 0.8535, 0.201, 0.8375, 0.2463, 0.8242, 0.2099, 0.8535, 0.1856, 0.8679, 0.1762, 0.8509, 0.201, 0.8375, 0.1856, 0.8679, 0.1344, 0.8759, 0.125, 0.8588, 0.1762, 0.8509, 0.0298, 0.9202, 0.0298, 0.9202, 0.0298, 0.9202, 0.0298, 0.9202, 0.2132, 0.7581, 0.1678, 0.7714, 0.1605, 0.7549, 0.2059, 0.7416, 0.1678, 0.7714, 0.1426, 0.783, 0.1348, 0.7655, 0.1605, 0.7549, 0.1426, 0.783, 0.09133, 0.7909, 0.08354, 0.7734, 0.1348, 0.7655, 0.0298, 0.9202, 0.0298, 0.9202, 0.0298, 0.9202, 0.0298, 0.9202, 0.221, 0.7751, 0.1756, 0.7884, 0.1678, 0.7714, 0.2132, 0.7581, 0.1756, 0.7884, 0.1502, 0.7999, 0.1426, 0.783, 0.1678, 0.7714, 0.1502, 0.7999, 0.09897, 0.8078, 0.09133, 0.7909, 0.1426, 0.783, 0.0298, 0.9202, 0.0298, 0.9202, 0.0298, 0.9202, 0.0298, 0.9202, 0.2287, 0.7916, 0.1834, 0.8049, 0.1756, 0.7884, 0.221, 0.7751, 0.1834, 0.8049, 0.1582, 0.8175, 0.1502, 0.7999, 0.1756, 0.7884, 0.1582, 0.8175, 0.107, 0.8254, 0.09897, 0.8078, 0.1502, 0.7999, 0.0298, 0.9202, 0.0298, 0.9202, 0.0298, 0.9202, 0.0298, 0.9202, 0.193, 0.7074, 0.1475, 0.7207, 0.1414, 0.7039, 0.1869, 0.6906, 0.1475, 0.7207, 0.1217, 0.7303, 0.1152, 0.7126, 0.1414, 0.7039, 0.1217, 0.7303, 0.07041, 0.7382, 0.06394, 0.7204, 0.1152, 0.7126, 0.0298, 0.9202, 0.0298, 0.9202, 0.0298, 0.9202, 0.0298, 0.9202, 0.1994, 0.7248, 0.1541, 0.7381, 0.1475, 0.7207, 0.193, 0.7074, 0.1541, 0.7381, 0.128, 0.7476, 0.1217, 0.7303, 0.1475, 0.7207, 0.128, 0.7476, 0.07681, 0.7555, 0.07041, 0.7382, 0.1217, 0.7303, 0.0298, 0.9202, 0.0298, 0.9202, 0.0298, 0.9202, 0.0298, 0.9202, 0.2059, 0.7416, 0.1605, 0.7549, 0.1541, 0.7381, 0.1994, 0.7248, 0.1605, 0.7549, 0.1348, 0.7655, 0.128, 0.7476, 0.1541, 0.7381, 0.1348, 0.7655, 0.08354, 0.7734, 0.07681, 0.7555, 0.128, 0.7476, 0.0298, 0.9202, 0.0298, 0.9202, 0.0298, 0.9202, 0.0298, 0.9202, 0.1765, 0.6559, 0.131, 0.6691, 0.1262, 0.6521, 0.1717, 0.6389, 0.131, 0.6691, 0.1048, 0.6769, 0.09967, 0.6588, 0.1262, 0.6521, 0.1048, 0.6769, 0.05349, 0.6847, 0.04836, 0.6666, 0.09967, 0.6588, 0.0298, 0.9202, 0.0298, 0.9202, 0.0298, 0.9202, 0.0298, 0.9202, 0.1817, 0.6735, 0.1362, 0.6868, 0.131, 0.6691, 0.1765, 0.6559, 0.1362, 0.6868, 0.1099, 0.6944, 0.1048, 0.6769, 0.131, 0.6691, 0.1099, 0.6944, 0.05856, 0.7022, 0.05349, 0.6847, 0.1048, 0.6769, 0.0298, 0.9202, 0.0298, 0.9202, 0.0298, 0.9202, 0.0298, 0.9202, 0.1869, 0.6906, 0.1414, 0.7039, 0.1362, 0.6868, 0.1817, 0.6735, 0.1414, 0.7039, 0.1152, 0.7126, 0.1099, 0.6944, 0.1362, 0.6868, 0.1152, 0.7126, 0.06394, 0.7204, 0.05856, 0.7022, 0.1099, 0.6944, 0.0298, 0.9202, 0.0298, 0.9202, 0.0298, 0.9202, 0.0298, 0.9202, 0.1638, 0.6038, 0.1184, 0.617, 0.1148, 0.5998, 0.1603, 0.5866, 0.1184, 0.617, 0.09189, 0.6228, 0.08808, 0.6045, 0.1148, 0.5998, 0.09189, 0.6228, 0.04056, 0.6305, 0.03677, 0.6123, 0.08808, 0.6045, 0.0298, 0.9202, 0.0298, 0.9202, 0.0298, 0.9202, 0.0298, 0.9202, 0.1677, 0.6216, 0.1223, 0.6348, 0.1184, 0.617, 0.1638, 0.6038, 0.09189, 0.6228, 0.1184, 0.617, 0.1223, 0.6348, 0.09566, 0.6405, 0.09565, 0.6404, 0.04433, 0.6482, 0.04056, 0.6305, 0.09189, 0.6228, 0.0298, 0.9202, 0.0298, 0.9202, 0.0298, 0.9202, 0.0298, 0.9202, 0.1717, 0.6389, 0.1262, 0.6521, 0.1223, 0.6348, 0.1677, 0.6216, 0.1262, 0.6521, 0.09967, 0.6588, 0.09565, 0.6404, 0.1223, 0.6348, 0.09967, 0.6588, 0.04836, 0.6666, 0.04433, 0.6482, 0.09565, 0.6404, 0.0298, 0.9202, 0.0298, 0.9202, 0.0298, 0.9202, 0.0298, 0.9202, 0.155, 0.5514, 0.1095, 0.5645, 0.1072, 0.5473, 0.1527, 0.5342, 0.1095, 0.5645, 0.08294, 0.5683, 0.08048, 0.5501, 0.1072, 0.5473, 0.08294, 0.5683, 0.03162, 0.576, 0.02917, 0.5577, 0.08048, 0.5501, 0.0298, 0.9202, 0.0298, 0.9202, 0.0298, 0.9202, 0.0298, 0.9202, 0.1576, 0.5693, 0.1121, 0.5824, 0.1095, 0.5645, 0.155, 0.5514, 0.1121, 0.5824, 0.08541, 0.5861, 0.08294, 0.5683, 0.1095, 0.5645, 0.08541, 0.5861, 0.03409, 0.5938, 0.03162, 0.576, 0.08294, 0.5683, 0.0298, 0.9202, 0.0298, 0.9202, 0.0298, 0.9202, 0.0298, 0.9202, 0.1603, 0.5866, 0.1148, 0.5998, 0.1121, 0.5824, 0.1576, 0.5693, 0.1148, 0.5998, 0.08808, 0.6045, 0.08541, 0.5861, 0.1121, 0.5824, 0.08808, 0.6045, 0.03677, 0.6123, 0.03409, 0.5938, 0.08541, 0.5861, 0.0298, 0.9202, 0.0298, 0.9202, 0.0298, 0.9202, 0.0298, 0.9202, 0.15, 0.4988, 0.1046, 0.5119, 0.1036, 0.4946, 0.149, 0.4816, 0.1046, 0.5119, 0.07796, 0.5138, 0.07682, 0.4955, 0.1036, 0.4946, 0.07796, 0.5138, 0.0267, 0.5215, 0.02557, 0.5031, 0.07682, 0.4955, 0.0298, 0.9202, 0.0298, 0.9202, 0.0298, 0.9202, 0.0298, 0.9202, 0.1513, 0.5169, 0.1059, 0.5299, 0.1046, 0.5119, 0.15, 0.4988, 0.1059, 0.5299, 0.07913, 0.5316, 0.07796, 0.5138, 0.1046, 0.5119, 0.07913, 0.5316, 0.02788, 0.5393, 0.0267, 0.5215, 0.07796, 0.5138, 0.0298, 0.9202, 0.0298, 0.9202, 0.0298, 0.9202, 0.0298, 0.9202, 0.1527, 0.5342, 0.1072, 0.5473, 0.1059, 0.5299, 0.1513, 0.5169, 0.1072, 0.5473, 0.08048, 0.5501, 0.07913, 0.5316, 0.1059, 0.5299, 0.08048, 0.5501, 0.02917, 0.5577, 0.02788, 0.5393, 0.07913, 0.5316, 0.0298, 0.9202, 0.0298, 0.9202, 0.0298, 0.9202, 0.0298, 0.9202, 0.1488, 0.4464, 0.1034, 0.4594, 0.1036, 0.4423, 0.149, 0.4293, 0.1034, 0.4594, 0.0769, 0.4595, 0.07707, 0.4413, 0.1036, 0.4423, 0.0769, 0.4595, 0.02565, 0.467, 0.02583, 0.4488, 0.07707, 0.4413, 0.0298, 0.9202, 0.0298, 0.9202, 0.0298, 0.9202, 0.0298, 0.9202, 0.1488, 0.4643, 0.1034, 0.4773, 0.1034, 0.4594, 0.1488, 0.4464, 0.1034, 0.4773, 0.07681, 0.4771, 0.0769, 0.4595, 0.1034, 0.4594, 0.07681, 0.4771, 0.02556, 0.4847, 0.02565, 0.467, 0.0769, 0.4595, 0.0298, 0.9202, 0.0298, 0.9202, 0.0298, 0.9202, 0.0298, 0.9202, 0.149, 0.4816, 0.1036, 0.4946, 0.1034, 0.4773, 0.1488, 0.4643, 0.1036, 0.4946, 0.07682, 0.4955, 0.07681, 0.4771, 0.1034, 0.4773, 0.07682, 0.4955, 0.02557, 0.5031, 0.02556, 0.4847, 0.07681, 0.4771, 0.0298, 0.9202, 0.0298, 0.9202, 0.0298, 0.9202, 0.0298, 0.9202, 0.1513, 0.3945, 0.1059, 0.4075, 0.1073, 0.3905, 0.1527, 0.3776, 0.1059, 0.4075, 0.07971, 0.4056, 0.08116, 0.3876, 0.1073, 0.3905, 0.07971, 0.4056, 0.02847, 0.4132, 0.02993, 0.3952, 0.08116, 0.3876, 0.0298, 0.9202, 0.0298, 0.9202, 0.0298, 0.9202, 0.0298, 0.9202, 0.15, 0.4122, 0.1046, 0.4251, 0.1059, 0.4075, 0.1513, 0.3945, 0.1046, 0.4251, 0.07836, 0.4231, 0.07971, 0.4056, 0.1059, 0.4075, 0.07836, 0.4231, 0.02712, 0.4306, 0.02847, 0.4132, 0.07971, 0.4056, 0.0298, 0.9202, 0.0298, 0.9202, 0.0298, 0.9202, 0.0298, 0.9202, 0.149, 0.4293, 0.1036, 0.4423, 0.1046, 0.4251, 0.15, 0.4122, 0.1036, 0.4423, 0.07707, 0.4413, 0.07836, 0.4231, 0.1046, 0.4251, 0.07707, 0.4413, 0.02583, 0.4488, 0.02712, 0.4306, 0.07836, 0.4231, 0.0298, 0.9202, 0.0298, 0.9202, 0.0298, 0.9202, 0.0298, 0.9202, 0.1575, 0.3434, 0.1121, 0.3563, 0.1147, 0.3396, 0.16, 0.3267, 0.1121, 0.3563, 0.0863, 0.3526, 0.08899, 0.3349, 0.1147, 0.3396, 0.0863, 0.3526, 0.03506, 0.3601, 0.03778, 0.3424, 0.08899, 0.3349, 0.0298, 0.9202, 0.0298, 0.9202, 0.0298, 0.9202, 0.0298, 0.9202, 0.155, 0.3607, 0.1096, 0.3736, 0.1121, 0.3563, 0.1575, 0.3434, 0.1096, 0.3736, 0.08373, 0.3698, 0.0863, 0.3526, 0.1121, 0.3563, 0.08373, 0.3698, 0.0325, 0.3773, 0.03506, 0.3601, 0.0863, 0.3526, 0.0298, 0.9202, 0.0298, 0.9202, 0.0298, 0.9202, 0.0298, 0.9202, 0.1527, 0.3776, 0.1073, 0.3905, 0.1096, 0.3736, 0.155, 0.3607, 0.1073, 0.3905, 0.08116, 0.3876, 0.08373, 0.3698, 0.1096, 0.3736, 0.08116, 0.3876, 0.02993, 0.3952, 0.0325, 0.3773, 0.08373, 0.3698, 0.0298, 0.9202, 0.0298, 0.9202, 0.0298, 0.9202, 0.0298, 0.9202, 0.121, 0.3063, 0.04616, 0.308, 0.05354, 0.2898, 0.1208, 0.2937, 0.0298, 0.9202, 0.0298, 0.9202, 0.0298, 0.9202, 0.0298, 0.9202, 0.1634, 0.3103, 0.118, 0.3232, 0.121, 0.3063, 0.1665, 0.2934, 0.118, 0.3232, 0.09279, 0.3174, 0.04616, 0.308, 0.121, 0.3063, 0.0298, 0.9202, 0.0298, 0.9202, 0.0298, 0.9202, 0.0298, 0.9202, 0.16, 0.3267, 0.1147, 0.3396, 0.118, 0.3232, 0.1634, 0.3103, 0.1147, 0.3396, 0.08899, 0.3349, 0.09279, 0.3174, 0.118, 0.3232, 0.08899, 0.3349, 0.03778, 0.3424, 0.0415, 0.3248, 0.09279, 0.3174, 0.1661, 0.2804, 0.1665, 0.2934, 0.121, 0.3063, 0.1208, 0.2937, 0.1661, 0.2804, 0.1208, 0.2937, 0.05354, 0.2898, 0.1045, 0.2816, 0.0298, 0.9202, 0.0298, 0.9202, 0.0298, 0.9202, 0.0298, 0.9202, 0.4797, 0.4098, 0.4401, 0.4203, 0.4358, 0.4078, 0.4754, 0.3974, 0.4401, 0.4203, 0.4211, 0.4274, 0.4163, 0.4141, 0.4358, 0.4078, 0.4211, 0.4274, 0.3821, 0.4275, 0.3774, 0.4143, 0.4163, 0.4141, 0.0298, 0.9202, 0.0298, 0.9202, 0.0298, 0.9202, 0.0298, 0.9202, 0.4838, 0.4227, 0.4442, 0.4331, 0.4401, 0.4203, 0.4797, 0.4098, 0.4442, 0.4331, 0.4259, 0.4402, 0.4211, 0.4274, 0.4401, 0.4203, 0.0298, 0.9202, 0.0298, 0.9202, 0.0298, 0.9202, 0.0298, 0.9202, 0.4848, 0.4328, 0.4453, 0.4429, 0.4442, 0.4331, 0.4838, 0.4227, 0.4453, 0.4429, 0.4335, 0.4536, 0.4259, 0.4402, 0.4442, 0.4331, 0.0298, 0.9202, 0.0298, 0.9202, 0.0298, 0.9202, 0.0298, 0.9202, 0.4679, 0.3716, 0.4283, 0.3819, 0.4249, 0.3693, 0.4644, 0.3589, 0.4283, 0.3819, 0.4088, 0.3875, 0.4051, 0.3741, 0.4249, 0.3693, 0.4088, 0.3875, 0.3699, 0.3877, 0.3662, 0.3742, 0.4051, 0.3741, 0.0298, 0.9202, 0.0298, 0.9202, 0.0298, 0.9202, 0.0298, 0.9202, 0.4716, 0.3847, 0.4321, 0.3951, 0.4283, 0.3819, 0.4679, 0.3716, 0.4321, 0.3951, 0.4125, 0.4006, 0.4088, 0.3875, 0.4283, 0.3819, 0.4125, 0.4006, 0.3736, 0.4007, 0.3699, 0.3877, 0.4088, 0.3875, 0.0298, 0.9202, 0.0298, 0.9202, 0.0298, 0.9202, 0.0298, 0.9202, 0.4754, 0.3974, 0.4358, 0.4078, 0.4321, 0.3951, 0.4716, 0.3847, 0.4358, 0.4078, 0.4163, 0.4141, 0.4125, 0.4006, 0.4321, 0.3951, 0.4163, 0.4141, 0.3774, 0.4143, 0.3736, 0.4007, 0.4125, 0.4006, 0.0298, 0.9202, 0.0298, 0.9202, 0.0298, 0.9202, 0.0298, 0.9202, 0.4589, 0.3328, 0.4193, 0.3431, 0.4168, 0.3303, 0.4564, 0.32, 0.4193, 0.3431, 0.3996, 0.3472, 0.3969, 0.3337, 0.4168, 0.3303, 0.3996, 0.3472, 0.3606, 0.3473, 0.358, 0.3337, 0.3969, 0.3337, 0.0298, 0.9202, 0.0298, 0.9202, 0.0298, 0.9202, 0.0298, 0.9202, 0.4616, 0.346, 0.4221, 0.3564, 0.4193, 0.3431, 0.4589, 0.3328, 0.4221, 0.3564, 0.4023, 0.3604, 0.3996, 0.3472, 0.4193, 0.3431, 0.4023, 0.3604, 0.3633, 0.3605, 0.3606, 0.3473, 0.3996, 0.3472, 0.0298, 0.9202, 0.0298, 0.9202, 0.0298, 0.9202, 0.0298, 0.9202, 0.4644, 0.3589, 0.4249, 0.3693, 0.4221, 0.3564, 0.4616, 0.346, 0.4249, 0.3693, 0.4051, 0.3741, 0.4023, 0.3604, 0.4221, 0.3564, 0.4051, 0.3741, 0.3662, 0.3742, 0.3633, 0.3605, 0.4023, 0.3604, 0.0298, 0.9202, 0.0298, 0.9202, 0.0298, 0.9202, 0.0298, 0.9202, 0.4527, 0.2937, 0.4131, 0.304, 0.4116, 0.2911, 0.4512, 0.2809, 0.4131, 0.304, 0.3933, 0.3067, 0.3916, 0.293, 0.4116, 0.2911, 0.3933, 0.3067, 0.3544, 0.3067, 0.3527, 0.2931, 0.3916, 0.293, 0.0298, 0.9202, 0.0298, 0.9202, 0.0298, 0.9202, 0.0298, 0.9202, 0.4545, 0.3071, 0.4149, 0.3174, 0.4131, 0.304, 0.4527, 0.2937, 0.4149, 0.3174, 0.395, 0.3199, 0.3933, 0.3067, 0.4131, 0.304, 0.395, 0.3199, 0.3561, 0.32, 0.3544, 0.3067, 0.3933, 0.3067, 0.0298, 0.9202, 0.0298, 0.9202, 0.0298, 0.9202, 0.0298, 0.9202, 0.4564, 0.32, 0.4168, 0.3303, 0.4149, 0.3174, 0.4545, 0.3071, 0.4168, 0.3303, 0.3969, 0.3337, 0.395, 0.3199, 0.4149, 0.3174, 0.3969, 0.3337, 0.358, 0.3337, 0.3561, 0.32, 0.395, 0.3199, 0.0298, 0.9202, 0.0298, 0.9202, 0.0298, 0.9202, 0.0298, 0.9202, 0.4495, 0.2545, 0.4098, 0.2648, 0.4092, 0.2519, 0.4488, 0.2417, 0.4098, 0.2648, 0.3899, 0.266, 0.3892, 0.2524, 0.4092, 0.2519, 0.3899, 0.266, 0.351, 0.2661, 0.3502, 0.2524, 0.3892, 0.2524, 0.0298, 0.9202, 0.0298, 0.9202, 0.0298, 0.9202, 0.0298, 0.9202, 0.4503, 0.2679, 0.4106, 0.2782, 0.4098, 0.2648, 0.4495, 0.2545, 0.4106, 0.2782, 0.3907, 0.2794, 0.3899, 0.266, 0.4098, 0.2648, 0.3907, 0.2794, 0.3518, 0.2794, 0.351, 0.2661, 0.3899, 0.266, 0.0298, 0.9202, 0.0298, 0.9202, 0.0298, 0.9202, 0.0298, 0.9202, 0.4512, 0.2809, 0.4116, 0.2911, 0.4106, 0.2782, 0.4503, 0.2679, 0.4116, 0.2911, 0.3916, 0.293, 0.3907, 0.2794, 0.4106, 0.2782, 0.3916, 0.293, 0.3527, 0.2931, 0.3518, 0.2794, 0.3907, 0.2794, 0.0298, 0.9202, 0.0298, 0.9202, 0.0298, 0.9202, 0.0298, 0.9202, 0.449, 0.2154, 0.4093, 0.2257, 0.4096, 0.2129, 0.4492, 0.2026, 0.4093, 0.2257, 0.3895, 0.2255, 0.3898, 0.2119, 0.4096, 0.2129, 0.3895, 0.2255, 0.3506, 0.2255, 0.3508, 0.2119, 0.3898, 0.2119, 0.0298, 0.9202, 0.0298, 0.9202, 0.0298, 0.9202, 0.0298, 0.9202, 0.4488, 0.2287, 0.4092, 0.239, 0.4093, 0.2257, 0.449, 0.2154, 0.4092, 0.239, 0.3893, 0.2387, 0.3895, 0.2255, 0.4093, 0.2257, 0.3893, 0.2387, 0.3504, 0.2387, 0.3506, 0.2255, 0.3895, 0.2255, 0.0298, 0.9202, 0.0298, 0.9202, 0.0298, 0.9202, 0.0298, 0.9202, 0.4488, 0.2417, 0.4092, 0.2519, 0.4092, 0.239, 0.4488, 0.2287, 0.4092, 0.2519, 0.3892, 0.2524, 0.3893, 0.2387, 0.4092, 0.239, 0.3892, 0.2524, 0.3502, 0.2524, 0.3504, 0.2387, 0.3893, 0.2387, 0.0298, 0.9202, 0.0298, 0.9202, 0.0298, 0.9202, 0.0298, 0.9202, 0.4513, 0.1767, 0.4117, 0.1869, 0.4129, 0.1742, 0.4525, 0.164, 0.4117, 0.1869, 0.3921, 0.1853, 0.3933, 0.1718, 0.4129, 0.1742, 0.3921, 0.1853, 0.3531, 0.1852, 0.3544, 0.1717, 0.3933, 0.1718, 0.0298, 0.9202, 0.0298, 0.9202, 0.0298, 0.9202, 0.0298, 0.9202, 0.4502, 0.1899, 0.4105, 0.2001, 0.4117, 0.1869, 0.4513, 0.1767, 0.4105, 0.2001, 0.3909, 0.1983, 0.3921, 0.1853, 0.4117, 0.1869, 0.3909, 0.1983, 0.3519, 0.1983, 0.3531, 0.1852, 0.3921, 0.1853, 0.0298, 0.9202, 0.0298, 0.9202, 0.0298, 0.9202, 0.0298, 0.9202, 0.4492, 0.2026, 0.4096, 0.2129, 0.4105, 0.2001, 0.4502, 0.1899, 0.4096, 0.2129, 0.3898, 0.2119, 0.3909, 0.1983, 0.4105, 0.2001, 0.3898, 0.2119, 0.3508, 0.2119, 0.3519, 0.1983, 0.3909, 0.1983, 0.0298, 0.9202, 0.0298, 0.9202, 0.0298, 0.9202, 0.0298, 0.9202, 0.4563, 0.1383, 0.4168, 0.1485, 0.4189, 0.136, 0.4584, 0.1259, 0.4168, 0.1485, 0.3974, 0.1455, 0.3996, 0.1322, 0.4189, 0.136, 0.3974, 0.1455, 0.3585, 0.1454, 0.3607, 0.1321, 0.3996, 0.1322, 0.0298, 0.9202, 0.0298, 0.9202, 0.0298, 0.9202, 0.0298, 0.9202, 0.4543, 0.1514, 0.4147, 0.1615, 0.4168, 0.1485, 0.4563, 0.1383, 0.4147, 0.1615, 0.3954, 0.1584, 0.3974, 0.1455, 0.4168, 0.1485, 0.3954, 0.1584, 0.3565, 0.1583, 0.3585, 0.1454, 0.3974, 0.1455, 0.0298, 0.9202, 0.0298, 0.9202, 0.0298, 0.9202, 0.0298, 0.9202, 0.4525, 0.164, 0.4129, 0.1742, 0.4147, 0.1615, 0.4543, 0.1514, 0.4129, 0.1742, 0.3933, 0.1718, 0.3954, 0.1584, 0.4147, 0.1615, 0.3933, 0.1718, 0.3544, 0.1717, 0.3565, 0.1583, 0.3954, 0.1584, 0.0298, 0.9202, 0.0298, 0.9202, 0.0298, 0.9202, 0.0298, 0.9202, 0.4641, 0.1007, 0.4245, 0.1109, 0.4275, 0.09863, 0.4671, 0.08852, 0.4245, 0.1109, 0.4056, 0.1065, 0.4087, 0.09352, 0.4275, 0.09863, 0.4056, 0.1065, 0.3667, 0.1064, 0.3698, 0.09339, 0.4087, 0.09352, 0.0298, 0.9202, 0.0298, 0.9202, 0.0298, 0.9202, 0.0298, 0.9202, 0.4611, 0.1135, 0.4216, 0.1236, 0.4245, 0.1109, 0.4641, 0.1007, 0.4216, 0.1236, 0.4026, 0.1191, 0.4056, 0.1065, 0.4245, 0.1109, 0.4026, 0.1191, 0.3637, 0.119, 0.3667, 0.1064, 0.4056, 0.1065, 0.0298, 0.9202, 0.0298, 0.9202, 0.0298, 0.9202, 0.0298, 0.9202, 0.4584, 0.1259, 0.4189, 0.136, 0.4216, 0.1236, 0.4611, 0.1135, 0.4189, 0.136, 0.3996, 0.1322, 0.4026, 0.1191, 0.4216, 0.1236, 0.3996, 0.1322, 0.3607, 0.1321, 0.3637, 0.119, 0.4026, 0.1191, 0.0298, 0.9202, 0.0298, 0.9202, 0.0298, 0.9202, 0.0298, 0.9202, 0.4745, 0.06406, 0.435, 0.07416, 0.4388, 0.06234, 0.4784, 0.05228, 0.435, 0.07416, 0.4165, 0.06844, 0.4204, 0.05557, 0.4388, 0.06234, 0.4165, 0.06844, 0.3776, 0.0683, 0.3814, 0.05541, 0.4204, 0.05557, 0.0298, 0.9202, 0.0298, 0.9202, 0.0298, 0.9202, 0.0298, 0.9202, 0.4707, 0.07646, 0.4311, 0.08656, 0.435, 0.07416, 0.4745, 0.06406, 0.4311, 0.08656, 0.4127, 0.08075, 0.4165, 0.06844, 0.435, 0.07416, 0.4127, 0.08075, 0.3738, 0.0806, 0.3776, 0.0683, 0.4165, 0.06844, 0.0298, 0.9202, 0.0298, 0.9202, 0.0298, 0.9202, 0.0298, 0.9202, 0.4671, 0.08852, 0.4275, 0.09863, 0.4311, 0.08656, 0.4707, 0.07646, 0.4275, 0.09863, 0.4087, 0.09352, 0.4127, 0.08075, 0.4311, 0.08656, 0.4087, 0.09352, 0.3698, 0.09339, 0.3738, 0.0806, 0.4127, 0.08075, 0.1793, 0.02337, 0.2128, 0.02982, 0.1975, 0.04173, 0.1486, 0.04245, 0.2666, 0.9772, 0.2155, 0.9844, 0.2804, 0.9586, 0.3259, 0.9457, 0.4315, 0.03054, 0.4848, 0.02927, 0.4452, 0.03974, 0.4313, 0.03094, 0.4848, 0.4328, 0.4729, 0.4438, 0.4335, 0.4536, 0.4453, 0.4429])
me_cylinder_003.materials.append(mat_material_001)
me_cylinder_003.use_remesh_preserve_volume = False
me_cylinder_003.use_remesh_preserve_attributes = False
me_cylinder_003.use_mirror_vertex_groups = False
me_cylinder_003.update()

# ---- objects
ob_poteau = bpy.data.objects.new('Poteau', me_cylinder_003)

# ---- transforms, parenting, visibility, modifiers, constraints
ob_poteau.location = (3.17, -6.799, 4.206)
ob_poteau.scale = (0.01336, 0.01333, 2.755)
ob_poteau.lineart.crease_threshold = 0.0

# ---- collection membership
col_collection.objects.link(ob_poteau)

# ---- scene / render settings (as saved in the file)
scene.frame_start = 1; scene.frame_end = 250; scene.frame_set(1)
scene.render.engine = 'BLENDER_EEVEE_NEXT'
scene.cycles.use_denoising = False
scene.cycles.samples = 128
scene.cycles.sampling_pattern = 'TABULATED_SOBOL'
scene.cycles.use_adaptive_sampling = False
scene.cycles.use_light_tree = False
scene.view_settings.view_transform = 'Filmic'
bpy.context.view_layer.update()

# ---- added for rendering (the .blend has no active camera and no usable light): camera, sun
cam_auto = bpy.data.cameras.new('AutoCamera')
cam_auto.lens = 50.0
cam_auto.sensor_width = 36.0
cam_auto.clip_end = 1000.0
ob_auto_camera = bpy.data.objects.new('AutoCamera', cam_auto)
scene.collection.objects.link(ob_auto_camera)
ob_auto_camera.location = (33.5205, -38.3427, 29.0098)
ob_auto_camera.rotation_euler = (1.09748, -7.21219e-08, 0.694738)
scene.camera = ob_auto_camera
light_auto_sun = bpy.data.lights.new('AutoSun', 'SUN')
light_auto_sun.energy = 3.0
light_auto_sun.angle = 0.0523599
ob_auto_sun = bpy.data.objects.new('AutoSun', light_auto_sun)
scene.collection.objects.link(ob_auto_sun)
ob_auto_sun.rotation_euler = (0.872665, 0.174533, 0.523599)
bpy.context.view_layer.update()
